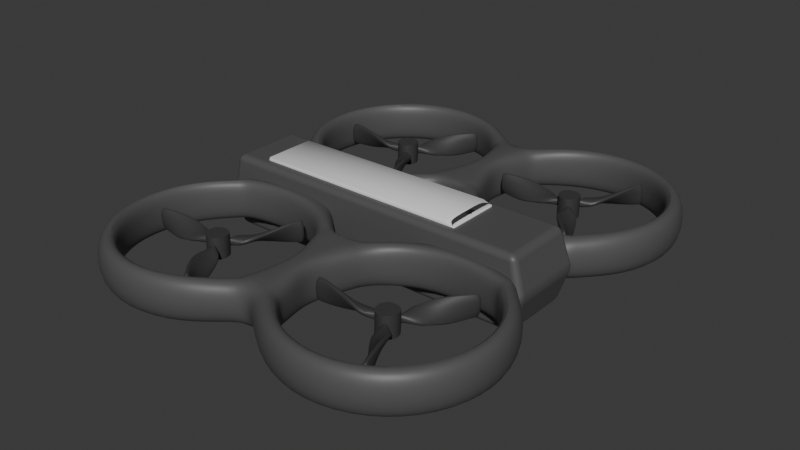 # Source: drone_WIP.blend  (saved by Blender 4.5.90; exported with 4.5.12 LTS)
import bpy
from mathutils import Matrix  # noqa: F401  (used for matrix-valued properties, if any)

bpy.ops.wm.read_factory_settings(use_empty=True)
scene = bpy.context.scene
scene.name = 'Scene'

# ---- collections
col_collection = bpy.data.collections.new('Collection'); scene.collection.children.link(col_collection)

# ---- materials (node trees are filled in below, after node groups)
mat_gray = bpy.data.materials.new('gray')
mat_dark = bpy.data.materials.new('dark')
mat_dark.alpha_threshold = 0.0
mat_dark.roughness = 0.5
mat_dark.line_color = (0.0, 0.0, 0.0, 1.0)

# ---- node groups
ng_smooth_by_angle = bpy.data.node_groups.new('Smooth by Angle', 'GeometryNodeTree')
_s = ng_smooth_by_angle.interface.new_socket(name='Mesh', in_out='OUTPUT', socket_type='NodeSocketGeometry')
_s = ng_smooth_by_angle.interface.new_socket(name='Mesh', in_out='INPUT', socket_type='NodeSocketGeometry')
_s = ng_smooth_by_angle.interface.new_socket(name='Angle', in_out='INPUT', socket_type='NodeSocketFloat')
_s.subtype = 'ANGLE'
_s.default_value = 0.5236
_s.min_value = 0.0
_s.max_value = 3.142
_s.description = 'Maximum face angle for smooth edges'
_s = ng_smooth_by_angle.interface.new_socket(name='Ignore Sharpness', in_out='INPUT', socket_type='NodeSocketBool')
_s.force_non_field = True
ng_smooth_by_angle.description = 'Set the sharpness of mesh edges based on the angle between the neighboring faces'
ng_smooth_by_angle.is_modifier = True
_N = ng_smooth_by_angle.nodes; _L = ng_smooth_by_angle.links
n0 = _N.new('GeometryNodeSetShadeSmooth'); n0.name = 'Set Shade Smooth'; n0.location = (120, -80)
n0.domain = 'EDGE'
n1 = _N.new('GeometryNodeSetShadeSmooth'); n1.name = 'Set Shade Smooth.001'; n1.location = (300, -80)
n2 = _N.new('NodeGroupOutput'); n2.name = 'Group Output'; n2.location = (480, -80)
n3 = _N.new('GeometryNodeInputMeshEdgeAngle'); n3.name = 'Edge Angle'; n3.location = (-440, -240)
n4 = _N.new('NodeGroupInput'); n4.name = 'Group Input'; n4.location = (-80, -80)
n5 = _N.new('GeometryNodeInputEdgeSmooth'); n5.name = 'Is Edge Smooth'; n5.location = (-260, -120)
n6 = _N.new('GeometryNodeInputShadeSmooth'); n6.name = 'Is Shade Smooth'; n6.location = (-440, -397)
n7 = _N.new('FunctionNodeCompare'); n7.name = 'Compare'; n7.location = (-260, -260)
n7.operation = 'LESS_EQUAL'
n7.inputs[6].default_value = (0.0, 0.0, 0.0, 0.0)
n7.inputs[7].default_value = (0.0, 0.0, 0.0, 0.0)
n8 = _N.new('FunctionNodeBooleanMath'); n8.name = 'Boolean Math.001'; n8.location = (-80, -260)
n9 = _N.new('NodeGroupInput'); n9.name = 'Group Input.001'; n9.location = (-440, -329)
n10 = _N.new('NodeGroupInput'); n10.name = 'Group Input.002'; n10.location = (-259, -189)
n11 = _N.new('FunctionNodeBooleanMath'); n11.name = 'Boolean Math'; n11.location = (-80, -149)
n11.operation = 'OR'
n12 = _N.new('FunctionNodeBooleanMath'); n12.name = 'Boolean Math.002'; n12.location = (-260, -380)
n12.operation = 'OR'
n13 = _N.new('NodeGroupInput'); n13.name = 'Group Input.003'; n13.location = (-440, -460)
_L.new(n3.outputs[0], n7.inputs[0])
_L.new(n1.outputs[0], n2.inputs[0])
_L.new(n9.outputs[1], n7.inputs[1])
_L.new(n7.outputs[0], n8.inputs[0])
_L.new(n4.outputs[0], n0.inputs[0])
_L.new(n0.outputs[0], n1.inputs[0])
_L.new(n8.outputs[0], n0.inputs[2])
_L.new(n10.outputs[2], n11.inputs[1])
_L.new(n5.outputs[0], n11.inputs[0])
_L.new(n11.outputs[0], n0.inputs[1])
_L.new(n13.outputs[2], n12.inputs[1])
_L.new(n6.outputs[0], n12.inputs[0])
_L.new(n12.outputs[0], n8.inputs[1])
n2.is_active_output = True

# ---- material node trees
mat_gray.use_nodes = True; mat_gray.node_tree.nodes.clear()
_N = mat_gray.node_tree.nodes; _L = mat_gray.node_tree.links
n0 = _N.new('ShaderNodeBsdfPrincipled'); n0.name = 'Principled BSDF'; n0.location = (-200, 100)
n0.inputs[0].default_value = (0.08848, 0.08848, 0.08848, 1.0)
n1 = _N.new('ShaderNodeOutputMaterial'); n1.name = 'Material Output'; n1.location = (200, 100)
_L.new(n0.outputs[0], n1.inputs[0])
n1.is_active_output = True
mat_dark.use_nodes = True; mat_dark.node_tree.nodes.clear()
_N = mat_dark.node_tree.nodes; _L = mat_dark.node_tree.links
n0 = _N.new('ShaderNodeOutputMaterial'); n0.name = 'Material Output'; n0.location = (200, 100)
n1 = _N.new('ShaderNodeBsdfPrincipled'); n1.name = 'Principled BSDF'; n1.location = (-200, 100)
n1.inputs[0].default_value = (0.04666, 0.04667, 0.04667, 1.0)
n1.inputs[3].default_value = 1.45
_L.new(n1.outputs[0], n0.inputs[0])
n0.is_active_output = True

# ---- world
world_world = bpy.data.worlds.new('World'); scene.world = world_world
world_world.use_nodes = True; world_world.node_tree.nodes.clear()
_N = world_world.node_tree.nodes; _L = world_world.node_tree.links
n0 = _N.new('ShaderNodeOutputWorld'); n0.name = 'World Output'; n0.location = (200, 100)
n1 = _N.new('ShaderNodeBackground'); n1.name = 'Background'; n1.location = (-200, 100)
n1.inputs[0].default_value = (0.05088, 0.05088, 0.05088, 1.0)
_L.new(n1.outputs[0], n0.inputs[0])
n0.is_active_output = True
world_world.color = (0.05088, 0.05088, 0.05088)
world_world.sun_shadow_jitter_overblur = 0.0

# ---- meshes
me_cube_001 = bpy.data.meshes.new('Cube.001')
me_cube_001.from_pydata([(0.0, -4.717, 0.1197), (0.0, -4.717, 2.12), (0.0, 4.055, 0.1197), (0.0, 4.055, 2.12), (1.0, -4.717, 0.1197), (1.0, -4.717, 2.12), (1.0, 4.055, 0.1197), (1.0, 4.055, 2.12), (0.0, -4.856, 1.12), (0.0, 4.367, 1.12), (1.083, 4.367, 1.12), (1.083, -4.856, 1.12), (-1.0, -4.717, 0.1197), (-1.0, -4.717, 2.12), (-1.0, 4.055, 0.1197), (-1.0, 4.055, 2.12), (-1.083, 4.367, 1.12), (-1.083, -4.856, 1.12)], [], [(9, 3, 7, 10), (4, 11, 8, 0), (8, 9, 2, 0), (10, 7, 5, 11), (11, 4, 6, 10), (1, 3, 9, 8), (11, 5, 1, 8), (2, 9, 10, 6), (6, 4, 0, 2), (1, 5, 7, 3), (9, 16, 15, 3), (12, 0, 8, 17), (16, 17, 13, 15), (17, 16, 14, 12), (17, 8, 1, 13), (2, 14, 16, 9), (14, 2, 0, 12), (1, 3, 15, 13)])
me_cube_001.polygons.foreach_set('use_smooth', [True] * 18)
_uv = me_cube_001.uv_layers.new(name='UVMap')
_uv.uv.foreach_set('vector', [0.5, 0.25, 0.625, 0.25, 0.625, 0.5, 0.5, 0.5, 0.375, 0.75, 0.5, 0.75, 0.5, 1.0, 0.375, 1.0, 0.5, 0.0, 0.5, 0.25, 0.375, 0.25, 0.375, 0.0, 0.5, 0.5, 0.625, 0.5, 0.625, 0.75, 0.5, 0.75, 0.5, 0.75, 0.375, 0.75, 0.375, 0.5, 0.5, 0.5, 0.625, 0.0, 0.625, 0.25, 0.5, 0.25, 0.5, 0.0, 0.5, 0.75, 0.625, 0.75, 0.625, 1.0, 0.5, 1.0, 0.375, 0.25, 0.5, 0.25, 0.5, 0.5, 0.375, 0.5, 0.375, 0.5, 0.375, 0.75, 0.125, 0.75, 0.125, 0.5, 0.875, 0.75, 0.625, 0.75, 0.625, 0.5, 0.875, 0.5, 0.5, 0.25, 0.5, 0.5, 0.625, 0.5, 0.625, 0.25, 0.375, 0.75, 0.375, 1.0, 0.5, 1.0, 0.5, 0.75, 0.5, 0.5, 0.5, 0.75, 0.625, 0.75, 0.625, 0.5, 0.5, 0.75, 0.5, 0.5, 0.375, 0.5, 0.375, 0.75, 0.5, 0.75, 0.5, 1.0, 0.625, 1.0, 0.625, 0.75, 0.375, 0.25, 0.375, 0.5, 0.5, 0.5, 0.5, 0.25, 0.375, 0.5, 0.125, 0.5, 0.125, 0.75, 0.375, 0.75, 0.875, 0.75, 0.875, 0.5, 0.625, 0.5, 0.625, 0.75])
me_cube_001.materials.append(mat_gray)
me_cube_001.update()
me_torus = bpy.data.meshes.new('Torus')
me_torus.from_pydata([(2.995, 0.003144, -0.0002291), (2.859, 0.003144, 0.5454), (2.455, 0.0, 0.6076), (2.391, -4.556e-08, -2.278e-08), (2.455, 0.0, -0.6076), (2.859, 0.003144, -0.5459), (2.598, 1.482, -0.0002291), (2.479, 1.421, 0.5454), (2.126, 1.228, 0.6076), (2.071, 1.196, -2.278e-08), (2.126, 1.228, -0.6076), (2.479, 1.421, -0.5459), (1.516, 2.564, -0.0002291), (1.442, 2.459, 0.5454), (1.228, 2.126, 0.6076), (1.196, 2.071, -2.278e-08), (1.228, 2.126, -0.6076), (1.442, 2.459, -0.5459), (0.03736, 2.96, -0.0002291), (0.02385, 2.839, 0.5454), (1.854e-07, 2.455, 0.6076), (1.35e-07, 2.391, -2.278e-08), (1.854e-07, 2.455, -0.6076), (0.02385, 2.839, -0.5459), (-1.441, 2.564, -0.0002291), (-1.394, 2.459, 0.5454), (-1.228, 2.126, 0.6076), (-1.196, 2.071, -2.278e-08), (-1.228, 2.126, -0.6076), (-1.394, 2.459, -0.5459), (-2.435, 1.607, -0.03858), (-2.394, 1.525, 0.5678), (-2.126, 1.228, 0.6076), (-2.071, 1.196, -2.278e-08), (-2.126, 1.228, -0.6076), (-2.37, 1.554, -0.5893), (-2.61, 0.003145, -0.0002291), (-2.498, -0.002708, 0.5454), (-2.4, 0.01651, 0.5665), (-2.335, 0.01651, -0.04106), (-2.455, 2.147e-07, -0.6076), (-2.498, -0.01246, -0.5505), (-2.599, -1.464, 0.002655), (-2.486, -1.403, 0.5483), (-2.086, -1.227, 0.5801), (-2.03, -1.195, -0.02747), (-2.086, -1.227, -0.635), (-2.48, -1.403, -0.543), (-1.588, -2.708, -0.02895), (-1.592, -2.706, 0.5138), (-1.473, -1.924, 0.5601), (-1.472, -1.924, -0.6076), (-1.566, -2.702, -0.5746), (-0.00659, -2.725, 0.5571), (3.345e-07, -2.455, 0.5601), (1.35e-07, -2.391, -2.278e-08), (1.854e-07, -2.455, -0.6076), (0.02018, -2.716, -0.5576), (1.672, -2.721, -0.005441), (1.598, -2.711, 0.5524), (1.196, -2.071, -2.278e-08), (1.228, -2.126, -0.6076), (1.598, -2.711, -0.5511), (2.598, -1.476, -0.0002291), (2.479, -1.415, 0.5454), (2.126, -1.228, 0.6076), (2.071, -1.196, -2.278e-08), (2.126, -1.228, -0.6076), (2.479, -1.415, -0.5459), (-1.662, -2.311, -0.004504), (-1.629, -2.26, 0.5412), (-1.507, -1.882, 0.5601), (-1.468, -1.833, -2.278e-08), (-1.507, -1.882, -0.6076), (-1.629, -2.26, -0.5502), (1.404, -2.0, -0.5612), (1.355, -1.924, -1.926e-08), (1.404, -2.0, 0.5601), (1.611, -2.409, 0.5025), (1.694, -2.521, -0.008225), (1.611, -2.409, -0.5179), (1.228, -2.126, 0.5601), (0.6139, -2.291, 0.5601), (0.5978, -2.231, -2.278e-08), (0.6139, -2.291, -0.6076), (0.8315, -2.717, -0.5625), (-0.7051, -2.201, 0.5601), (-0.6872, -2.143, -2.278e-08), (-0.7051, -2.201, -0.6076), (-0.6826, -2.712, -0.5599), (-0.8234, -2.72, 0.5531), (0.8182, -2.721, 0.5586), (-2.281, 1.755, -0.03262), (-2.173, 1.687, 0.5131), (-1.987, 1.367, 0.6076), (-1.935, 1.332, -2.278e-08), (-1.987, 1.367, -0.6076), (-2.173, 1.687, -0.5783), (-1.257, -2.002, 0.5601), (-1.41, -2.713, 0.5504)], [], [(0, 6, 7, 1), (1, 7, 8, 2), (2, 8, 9, 3), (3, 9, 10, 4), (4, 10, 11, 5), (5, 11, 6, 0), (6, 12, 13, 7), (7, 13, 14, 8), (8, 14, 15, 9), (9, 15, 16, 10), (10, 16, 17, 11), (11, 17, 12, 6), (12, 18, 19, 13), (13, 19, 20, 14), (14, 20, 21, 15), (15, 21, 22, 16), (16, 22, 23, 17), (17, 23, 18, 12), (18, 24, 25, 19), (19, 25, 26, 20), (20, 26, 27, 21), (21, 27, 28, 22), (22, 28, 29, 23), (23, 29, 24, 18), (42, 69, 70, 43), (92, 30, 31, 93), (93, 31, 32, 94), (94, 32, 33, 95), (95, 33, 34, 96), (96, 34, 35, 97), (30, 36, 37, 31), (31, 37, 38, 32), (32, 38, 39, 33), (33, 39, 40, 34), (34, 40, 41, 35), (35, 41, 36, 30), (36, 42, 43, 37), (37, 43, 44, 38), (38, 44, 45, 39), (39, 45, 46, 40), (40, 46, 47, 41), (41, 47, 42, 36), (69, 48, 49, 70), (70, 49, 50, 71), (72, 87, 88, 51, 73), (73, 51, 52, 74), (74, 52, 48, 69), (62, 80, 79, 58), (86, 54, 55, 87), (82, 81, 60, 83), (83, 60, 61, 84), (84, 61, 62, 85), (79, 63, 64, 78), (78, 64, 65, 77), (77, 65, 66, 76), (76, 66, 67, 75), (75, 67, 68, 80), (80, 68, 63, 79), (63, 0, 1, 64), (64, 1, 2, 65), (65, 2, 3, 66), (66, 3, 4, 67), (67, 4, 5, 68), (68, 5, 0, 63), (47, 74, 69, 42), (46, 73, 74, 47), (45, 72, 73, 46), (44, 71, 72, 45), (43, 70, 71, 44), (59, 78, 77, 81), (81, 77, 76, 60), (60, 76, 75, 61), (61, 75, 80, 62), (87, 55, 56, 88), (58, 79, 78, 59), (99, 90, 86, 98), (88, 56, 57, 89), (53, 91, 82, 54), (56, 84, 85, 57), (55, 83, 84, 56), (54, 82, 83, 55), (53, 54, 86, 90), (59, 81, 82, 91), (51, 88, 89, 52), (50, 98, 86, 87, 72, 71), (97, 35, 30, 92), (29, 97, 92, 24), (28, 96, 97, 29), (27, 95, 96, 28), (26, 94, 95, 27), (25, 93, 94, 26), (24, 92, 93, 25), (49, 99, 98, 50)])
me_torus.polygons.foreach_set('use_smooth', [True] * 93)
_k = {(30, 31): 1.0, (30, 35): 1.0, (30, 36): 1.0, (36, 37): 1.0, (31, 37): 1.0, (35, 41): 1.0, (36, 41): 1.0, (36, 42): 1.0, (42, 43): 1.0, (37, 43): 1.0, (41, 47): 1.0, (42, 47): 1.0}
me_torus.attributes.new('crease_edge', 'FLOAT', 'EDGE').data.foreach_set('value', [_k.get((min(e.vertices), max(e.vertices)), 0.0) for e in me_torus.edges])
_uv = me_torus.uv_layers.new(name='UVMap')
_uv.uv.foreach_set('vector', [0.5, 0.5, 0.5833, 0.5, 0.5833, 0.6667, 0.5, 0.6667, 0.5, 0.6667, 0.5833, 0.6667, 0.5833, 0.8333, 0.5, 0.8333, 0.5, 0.8333, 0.5833, 0.8333, 0.5833, 1.0, 0.5, 1.0, 0.5, -1.11e-16, 0.5833, -1.11e-16, 0.5833, 0.1667, 0.5, 0.1667, 0.5, 0.1667, 0.5833, 0.1667, 0.5833, 0.3333, 0.5, 0.3333, 0.5, 0.3333, 0.5833, 0.3333, 0.5833, 0.5, 0.5, 0.5, 0.5833, 0.5, 0.6667, 0.5, 0.6667, 0.6667, 0.5833, 0.6667, 0.5833, 0.6667, 0.6667, 0.6667, 0.6667, 0.8333, 0.5833, 0.8333, 0.5833, 0.8333, 0.6667, 0.8333, 0.6667, 1.0, 0.5833, 1.0, 0.5833, -1.11e-16, 0.6667, -1.11e-16, 0.6667, 0.1667, 0.5833, 0.1667, 0.5833, 0.1667, 0.6667, 0.1667, 0.6667, 0.3333, 0.5833, 0.3333, 0.5833, 0.3333, 0.6667, 0.3333, 0.6667, 0.5, 0.5833, 0.5, 0.6667, 0.5, 0.75, 0.5, 0.75, 0.6667, 0.6667, 0.6667, 0.6667, 0.6667, 0.75, 0.6667, 0.75, 0.8333, 0.6667, 0.8333, 0.6667, 0.8333, 0.75, 0.8333, 0.75, 1.0, 0.6667, 1.0, 0.6667, -1.11e-16, 0.75, -1.11e-16, 0.75, 0.1667, 0.6667, 0.1667, 0.6667, 0.1667, 0.75, 0.1667, 0.75, 0.3333, 0.6667, 0.3333, 0.6667, 0.3333, 0.75, 0.3333, 0.75, 0.5, 0.6667, 0.5, 0.75, 0.5, 0.8333, 0.5, 0.8333, 0.6667, 0.75, 0.6667, 0.75, 0.6667, 0.8333, 0.6667, 0.8333, 0.8333, 0.75, 0.8333, 0.75, 0.8333, 0.8333, 0.8333, 0.8333, 1.0, 0.75, 1.0, 0.75, -1.11e-16, 0.8333, -1.11e-16, 0.8333, 0.1667, 0.75, 0.1667, 0.75, 0.1667, 0.8333, 0.1667, 0.8333, 0.3333, 0.75, 0.3333, 0.75, 0.3333, 0.8333, 0.3333, 0.8333, 0.5, 0.75, 0.5, 0.08333, 0.5, 0.144, 0.5, 0.144, 0.6667, 0.08333, 0.6667, 0.9037, 0.5, 0.9167, 0.5, 0.9167, 0.6667, 0.9037, 0.6667, 0.9037, 0.6667, 0.9167, 0.6667, 0.9167, 0.8333, 0.9037, 0.8333, 0.9037, 0.8333, 0.9167, 0.8333, 0.9167, 1.0, 0.9037, 1.0, 0.9037, -1.11e-16, 0.9167, -1.11e-16, 0.9167, 0.1667, 0.9037, 0.1667, 0.9037, 0.1667, 0.9167, 0.1667, 0.9167, 0.3333, 0.9037, 0.3333, 0.9167, 0.5, 1.0, 0.5, 1.0, 0.6667, 0.9167, 0.6667, 0.9167, 0.6667, 1.0, 0.6667, 1.0, 0.8333, 0.9167, 0.8333, 0.9167, 0.8333, 1.0, 0.8333, 1.0, 1.0, 0.9167, 1.0, 0.9167, -1.11e-16, 1.0, -1.11e-16, 1.0, 0.1667, 0.9167, 0.1667, 0.9167, 0.1667, 1.0, 0.1667, 1.0, 0.3333, 0.9167, 0.3333, 0.9167, 0.3333, 1.0, 0.3333, 1.0, 0.5, 0.9167, 0.5, 2.22e-16, 0.5, 0.08333, 0.5, 0.08333, 0.6667, 2.22e-16, 0.6667, 2.22e-16, 0.6667, 0.08333, 0.6667, 0.08333, 0.8333, 2.22e-16, 0.8333, 2.22e-16, 0.8333, 0.08333, 0.8333, 0.08333, 1.0, 2.22e-16, 1.0, 2.22e-16, -1.11e-16, 0.08333, -1.11e-16, 0.08333, 0.1667, 2.22e-16, 0.1667, 2.22e-16, 0.1667, 0.08333, 0.1667, 0.08333, 0.3333, 2.22e-16, 0.3333, 2.22e-16, 0.3333, 0.08333, 0.3333, 0.08333, 0.5, 2.22e-16, 0.5, 0.144, 0.5, 0.1479, 0.5, 0.1479, 0.6667, 0.144, 0.6667, 0.144, 0.6667, 0.1479, 0.6667, 0.1479, 0.8334, 0.144, 0.8333, 0.144, -1.11e-16, 0.2011, -1.11e-16, 0.2011, 0.1667, 0.1479, 0.1667, 0.144, 0.1667, 0.144, 0.1667, 0.1479, 0.1667, 0.1479, 0.3333, 0.144, 0.3333, 0.144, 0.3333, 0.1479, 0.3333, 0.1479, 0.5, 0.144, 0.5, 0.3333, 0.3333, 0.345, 0.3333, 0.345, 0.5, 0.3333, 0.5, 0.2011, 0.8333, 0.25, 0.8333, 0.25, 1.0, 0.2011, 1.0, 0.2917, 0.8333, 0.3333, 0.8333, 0.3333, 1.0, 0.2917, 1.0, 0.2917, -1.11e-16, 0.3333, -1.11e-16, 0.3333, 0.1667, 0.2917, 0.1667, 0.2917, 0.1667, 0.3333, 0.1667, 0.3333, 0.3333, 0.2917, 0.3333, 0.345, 0.5, 0.4167, 0.5, 0.4167, 0.6667, 0.345, 0.6667, 0.345, 0.6667, 0.4167, 0.6667, 0.4167, 0.8333, 0.345, 0.8333, 0.345, 0.8333, 0.4167, 0.8333, 0.4167, 1.0, 0.345, 1.0, 0.345, -1.11e-16, 0.4167, -1.11e-16, 0.4167, 0.1667, 0.345, 0.1667, 0.345, 0.1667, 0.4167, 0.1667, 0.4167, 0.3333, 0.345, 0.3333, 0.345, 0.3333, 0.4167, 0.3333, 0.4167, 0.5, 0.345, 0.5, 0.4167, 0.5, 0.5, 0.5, 0.5, 0.6667, 0.4167, 0.6667, 0.4167, 0.6667, 0.5, 0.6667, 0.5, 0.8333, 0.4167, 0.8333, 0.4167, 0.8333, 0.5, 0.8333, 0.5, 1.0, 0.4167, 1.0, 0.4167, -1.11e-16, 0.5, -1.11e-16, 0.5, 0.1667, 0.4167, 0.1667, 0.4167, 0.1667, 0.5, 0.1667, 0.5, 0.3333, 0.4167, 0.3333, 0.4167, 0.3333, 0.5, 0.3333, 0.5, 0.5, 0.4167, 0.5, 0.08333, 0.3333, 0.144, 0.3333, 0.144, 0.5, 0.08333, 0.5, 0.08333, 0.1667, 0.144, 0.1667, 0.144, 0.3333, 0.08333, 0.3333, 0.08333, -1.11e-16, 0.144, -1.11e-16, 0.144, 0.1667, 0.08333, 0.1667, 0.08333, 0.8333, 0.144, 0.8333, 0.144, 1.0, 0.08333, 1.0, 0.08333, 0.6667, 0.144, 0.6667, 0.144, 0.8333, 0.08333, 0.8333, 0.3333, 0.6667, 0.345, 0.6667, 0.345, 0.8333, 0.3333, 0.8333, 0.3333, 0.8333, 0.345, 0.8333, 0.345, 1.0, 0.3333, 1.0, 0.3333, -1.11e-16, 0.345, -1.11e-16, 0.345, 0.1667, 0.3333, 0.1667, 0.3333, 0.1667, 0.345, 0.1667, 0.345, 0.3333, 0.3333, 0.3333, 0.2011, -1.11e-16, 0.25, -1.11e-16, 0.25, 0.1667, 0.2011, 0.1667, 0.3333, 0.5, 0.345, 0.5, 0.345, 0.6667, 0.3333, 0.6667, 0.1062, 0.479, 0.0, 0.0, 0.2011, 0.8333, 0.1629, 0.8334, 0.2011, 0.1667, 0.25, 0.1667, 0.25, 0.3333, 0.2061, 0.3333, 0.25, 0.6667, 0.0, 0.0, 0.2917, 0.8333, 0.25, 0.8333, 0.25, 0.1667, 0.2917, 0.1667, 0.2917, 0.3333, 0.25, 0.3333, 0.25, -1.11e-16, 0.2917, -1.11e-16, 0.2917, 0.1667, 0.25, 0.1667, 0.25, 0.8333, 0.2917, 0.8333, 0.2917, 1.0, 0.25, 1.0, 0.25, 0.6667, 0.25, 0.8333, 0.2011, 0.8333, 0.0, 0.0, 0.3333, 0.6667, 0.3333, 0.8333, 0.2917, 0.8333, 0.0, 0.0, 0.1479, 0.1667, 0.2011, 0.1667, 0.2061, 0.3333, 0.1479, 0.3333, 0.1479, 0.8334, 0.1629, 0.8334, 0.2011, 0.8333, 0.2011, 1.0, 0.144, 1.0, 0.144, 0.8333, 0.9037, 0.3333, 0.9167, 0.3333, 0.9167, 0.5, 0.9037, 0.5, 0.8333, 0.3333, 0.9037, 0.3333, 0.9037, 0.5, 0.8333, 0.5, 0.8333, 0.1667, 0.9037, 0.1667, 0.9037, 0.3333, 0.8333, 0.3333, 0.8333, -1.11e-16, 0.9037, -1.11e-16, 0.9037, 0.1667, 0.8333, 0.1667, 0.8333, 0.8333, 0.9037, 0.8333, 0.9037, 1.0, 0.8333, 1.0, 0.8333, 0.6667, 0.9037, 0.6667, 0.9037, 0.8333, 0.8333, 0.8333, 0.8333, 0.5, 0.9037, 0.5, 0.9037, 0.6667, 0.8333, 0.6667, 0.1479, 0.6667, 0.1062, 0.479, 0.1629, 0.8334, 0.1479, 0.8334])
me_torus.materials.append(mat_gray)
me_torus.update()
me_cube_005 = bpy.data.meshes.new('Cube.005')
me_cube_005.from_pydata([(-0.003934, -2.409, -0.05975), (-0.003934, -2.409, 0.05975), (-0.003934, 2.999, -0.05975), (-0.003934, 2.999, 0.05975), (-0.003934, 2.974, -0.05975), (-0.003934, -2.385, -0.05975), (-0.003934, -2.397, 0.09985), (-0.003934, 2.974, 0.05975), (0.7339, -2.385, -0.05975), (0.7339, 2.974, -0.05975), (0.7339, 2.974, 0.05975), (0.7339, -2.385, 0.05975), (0.7128, 2.999, -0.05975), (0.7128, 2.999, 0.05975), (0.7128, -2.409, -0.05975), (0.7128, -2.409, 0.05975), (0.7128, 2.974, 0.05975), (0.7128, -2.397, 0.09985), (0.7128, 2.974, -0.05975), (0.7128, -2.385, -0.05975), (-0.003934, 3.35, -0.05975), (-0.003934, 3.35, 0.1389), (0.7339, 3.35, -0.05975), (0.7339, 3.35, 0.05975), (0.7128, 3.35, -0.05975), (0.7128, 3.35, 0.1389), (-0.003934, 2.774, 0.1337), (0.7339, 2.774, -0.05975), (0.7128, 2.774, -0.05975), (0.7128, 2.774, 0.1337), (-0.003934, 2.774, -0.05975), (0.7339, 2.774, 0.05975), (0.7339, -2.393, -0.05975), (0.7172, -2.409, -0.05975), (0.729, -2.404, -0.05975), (0.7172, -2.409, 0.05975), (0.7339, -2.393, 0.05975), (0.729, -2.404, 0.05975), (0.7146, 2.999, -0.05975), (0.7339, 2.98, -0.05975), (0.7283, 2.993, -0.05975), (0.7339, 2.98, 0.05975), (0.7146, 2.999, 0.05975), (0.7283, 2.993, 0.05975), (-0.003934, -2.409, -0.05975), (0.7128, -2.409, -0.05975), (-0.003934, -2.409, -0.05975), (0.7128, -2.409, -0.05975)], [], [(15, 1, 44, 45), (19, 47, 46, 5), (7, 3, 2, 4), (1, 6, 5, 0), (26, 7, 4, 30), (23, 11, 8, 22), (25, 17, 11, 23), (12, 18, 4, 2), (24, 19, 5, 20), (22, 8, 19, 24), (21, 6, 17, 25), (3, 7, 16, 13), (6, 1, 15, 17), (3, 13, 12, 2), (26, 21, 25, 29), (27, 22, 24, 28), (28, 24, 20, 30), (29, 25, 23, 31), (31, 23, 22, 27), (6, 21, 20, 5), (10, 31, 27, 9), (16, 29, 31, 10), (18, 28, 30, 4), (9, 27, 28, 18), (7, 26, 29, 16), (21, 26, 30, 20), (35, 33, 34, 37), (37, 34, 32, 36), (35, 15, 45, 33), (8, 32, 34, 33, 14, 19), (11, 36, 32, 8), (17, 15, 35, 37, 36, 11), (41, 39, 40, 43), (43, 40, 38, 42), (41, 10, 9, 39), (38, 40, 39, 9, 18, 12), (13, 42, 38, 12), (13, 16, 10, 41, 43, 42)])
me_cube_005.polygons.foreach_set('use_smooth', [True] * 38)
_uv = me_cube_005.uv_layers.new(name='UVMap')
_uv.uv.foreach_set('vector', [0.625, 0.7571, 0.625, 1.0, 0.375, 1.0, 0.375, 0.7571, 0.3679, 0.6667, 0.3679, 0.75, 0.125, 0.75, 0.125, 0.6667, 0.625, 0.1667, 0.625, 0.25, 0.375, 0.25, 0.375, 0.1667, 0.625, 0.0, 0.625, 0.0422, 0.375, 0.08333, 0.375, 0.0, 0.625, 0.1639, 0.625, 0.1667, 0.375, 0.1667, 0.375, 0.1639, 0.625, 0.5863, 0.625, 0.6667, 0.375, 0.6667, 0.375, 0.5863, 0.6321, 0.5863, 0.6321, 0.7078, 0.625, 0.6667, 0.625, 0.5863, 0.3679, 0.5, 0.3679, 0.5833, 0.125, 0.5833, 0.125, 0.5, 0.3679, 0.5863, 0.3679, 0.6667, 0.125, 0.6667, 0.125, 0.5863, 0.375, 0.5863, 0.375, 0.6667, 0.3679, 0.6667, 0.3679, 0.5863, 0.875, 0.5863, 0.875, 0.7078, 0.6321, 0.7078, 0.6321, 0.5863, 0.875, 0.5, 0.875, 0.5833, 0.6321, 0.5833, 0.6321, 0.5, 0.875, 0.7078, 0.875, 0.75, 0.6321, 0.75, 0.6321, 0.7078, 0.625, 0.25, 0.625, 0.4929, 0.375, 0.4929, 0.375, 0.25, 0.875, 0.5861, 0.875, 0.5863, 0.6321, 0.5863, 0.6321, 0.5861, 0.375, 0.5861, 0.375, 0.5863, 0.3679, 0.5863, 0.3679, 0.5861, 0.3679, 0.5861, 0.3679, 0.5863, 0.125, 0.5863, 0.125, 0.5861, 0.6321, 0.5861, 0.6321, 0.5863, 0.625, 0.5863, 0.625, 0.5861, 0.625, 0.5861, 0.625, 0.5863, 0.375, 0.5863, 0.375, 0.5861, 0.625, 0.0422, 0.625, 0.1637, 0.375, 0.1637, 0.375, 0.08333, 0.625, 0.5833, 0.625, 0.5861, 0.375, 0.5861, 0.375, 0.5833, 0.6321, 0.5833, 0.6321, 0.5861, 0.625, 0.5861, 0.625, 0.5833, 0.3679, 0.5833, 0.3679, 0.5861, 0.125, 0.5861, 0.125, 0.5833, 0.375, 0.5833, 0.375, 0.5861, 0.3679, 0.5861, 0.3679, 0.5833, 0.875, 0.5833, 0.875, 0.5861, 0.6321, 0.5861, 0.6321, 0.5833, 0.625, 0.1637, 0.625, 0.1639, 0.375, 0.1639, 0.375, 0.1637, 0.6264, 0.7542, 0.3743, 0.7549, 0.3749, 0.7485, 0.6252, 0.7482, 0.6252, 0.7482, 0.3749, 0.7485, 0.375, 0.6938, 0.625, 0.6938, 0.6264, 0.7542, 0.625, 0.7571, 0.375, 0.7571, 0.3743, 0.7549, 0.375, 0.6667, 0.375, 0.6938, 0.3749, 0.7485, 0.3743, 0.7549, 0.3679, 0.75, 0.3679, 0.6667, 0.625, 0.6667, 0.625, 0.6938, 0.375, 0.6938, 0.375, 0.6667, 0.6321, 0.7078, 0.6321, 0.75, 0.6264, 0.7542, 0.6252, 0.7482, 0.625, 0.6938, 0.625, 0.6667, 0.625, 0.565, 0.375, 0.565, 0.3749, 0.5014, 0.6251, 0.5014, 0.6251, 0.5014, 0.3749, 0.5014, 0.3742, 0.4943, 0.6258, 0.4943, 0.625, 0.565, 0.625, 0.5833, 0.375, 0.5833, 0.375, 0.565, 0.3742, 0.4943, 0.3749, 0.5014, 0.375, 0.565, 0.375, 0.5833, 0.3679, 0.5833, 0.3679, 0.5, 0.625, 0.4929, 0.6258, 0.4943, 0.3742, 0.4943, 0.375, 0.4929, 0.6321, 0.5, 0.6321, 0.5833, 0.625, 0.5833, 0.625, 0.565, 0.6251, 0.5014, 0.6258, 0.4943])
me_cube_005.materials.append(mat_dark)
me_cube_005.update()
me_cube_002 = bpy.data.meshes.new('Cube.002')
me_cube_002.from_pydata([(-0.003108, -2.37, -0.0692), (-0.003108, -2.37, 0.0692), (-0.003108, 2.37, -0.0692), (-0.003108, 2.37, 0.0692), (-0.003108, 2.35, -0.0692), (-0.003108, -2.35, -0.0692), (-0.003108, -2.36, 0.1156), (-0.003108, 2.35, 0.0692), (0.5799, -2.35, -0.0692), (0.5799, 2.35, -0.0692), (0.5799, 2.35, 0.0692), (0.5799, -2.35, 0.0692), (0.5632, 2.37, -0.0692), (0.5632, 2.37, 0.0692), (0.5632, -2.37, -0.0692), (0.5632, -2.37, 0.0692), (0.5632, 2.35, 0.0692), (0.5632, -2.36, 0.1156), (0.5632, 2.35, -0.0692), (0.5632, -2.35, -0.0692), (-0.003108, 2.181, -0.0692), (-0.003108, 2.181, 0.1609), (0.5799, 2.181, -0.0692), (0.5799, 2.181, 0.0692), (0.5632, 2.181, -0.0692), (0.5632, 2.181, 0.1609), (-0.003108, 2.192, 0.1549), (0.5799, 2.192, -0.0692), (0.5632, 2.192, -0.0692), (0.5632, 2.192, 0.1549), (-0.003108, 2.192, -0.0692), (0.5799, 2.192, 0.0692), (0.5799, -2.356, -0.0692), (0.5667, -2.37, -0.0692), (0.576, -2.366, -0.0692), (0.5667, -2.37, 0.0692), (0.5799, -2.356, 0.0692), (0.576, -2.366, 0.0692), (0.5646, 2.37, -0.0692), (0.5799, 2.354, -0.0692), (0.5754, 2.365, -0.0692), (0.5799, 2.354, 0.0692), (0.5646, 2.37, 0.0692), (0.5754, 2.365, 0.0692)], [], [(15, 1, 0, 14), (19, 14, 0, 5), (7, 3, 2, 4), (1, 6, 5, 0), (26, 7, 4, 30), (23, 11, 8, 22), (25, 17, 11, 23), (12, 18, 4, 2), (24, 19, 5, 20), (22, 8, 19, 24), (21, 6, 17, 25), (3, 7, 16, 13), (6, 1, 15, 17), (3, 13, 12, 2), (26, 21, 25, 29), (27, 22, 24, 28), (28, 24, 20, 30), (29, 25, 23, 31), (31, 23, 22, 27), (6, 21, 20, 5), (10, 31, 27, 9), (16, 29, 31, 10), (18, 28, 30, 4), (9, 27, 28, 18), (7, 26, 29, 16), (21, 26, 30, 20), (35, 33, 34, 37), (37, 34, 32, 36), (35, 15, 14, 33), (8, 32, 34, 33, 14, 19), (11, 36, 32, 8), (17, 15, 35, 37, 36, 11), (41, 39, 40, 43), (43, 40, 38, 42), (41, 10, 9, 39), (38, 40, 39, 9, 18, 12), (13, 42, 38, 12), (13, 16, 10, 41, 43, 42)])
me_cube_002.polygons.foreach_set('use_smooth', [True] * 38)
_uv = me_cube_002.uv_layers.new(name='UVMap')
_uv.uv.foreach_set('vector', [0.625, 0.7571, 0.625, 1.0, 0.375, 1.0, 0.375, 0.7571, 0.3679, 0.6667, 0.3679, 0.75, 0.125, 0.75, 0.125, 0.6667, 0.625, 0.1667, 0.625, 0.25, 0.375, 0.25, 0.375, 0.1667, 0.625, 0.0, 0.625, 0.0422, 0.375, 0.08333, 0.375, 0.0, 0.625, 0.1639, 0.625, 0.1667, 0.375, 0.1667, 0.375, 0.1639, 0.625, 0.5863, 0.625, 0.6667, 0.375, 0.6667, 0.375, 0.5863, 0.6321, 0.5863, 0.6321, 0.7078, 0.625, 0.6667, 0.625, 0.5863, 0.3679, 0.5, 0.3679, 0.5833, 0.125, 0.5833, 0.125, 0.5, 0.3679, 0.5863, 0.3679, 0.6667, 0.125, 0.6667, 0.125, 0.5863, 0.375, 0.5863, 0.375, 0.6667, 0.3679, 0.6667, 0.3679, 0.5863, 0.875, 0.5863, 0.875, 0.7078, 0.6321, 0.7078, 0.6321, 0.5863, 0.875, 0.5, 0.875, 0.5833, 0.6321, 0.5833, 0.6321, 0.5, 0.875, 0.7078, 0.875, 0.75, 0.6321, 0.75, 0.6321, 0.7078, 0.625, 0.25, 0.625, 0.4929, 0.375, 0.4929, 0.375, 0.25, 0.875, 0.5861, 0.875, 0.5863, 0.6321, 0.5863, 0.6321, 0.5861, 0.375, 0.5861, 0.375, 0.5863, 0.3679, 0.5863, 0.3679, 0.5861, 0.3679, 0.5861, 0.3679, 0.5863, 0.125, 0.5863, 0.125, 0.5861, 0.6321, 0.5861, 0.6321, 0.5863, 0.625, 0.5863, 0.625, 0.5861, 0.625, 0.5861, 0.625, 0.5863, 0.375, 0.5863, 0.375, 0.5861, 0.625, 0.0422, 0.625, 0.1637, 0.375, 0.1637, 0.375, 0.08333, 0.625, 0.5833, 0.625, 0.5861, 0.375, 0.5861, 0.375, 0.5833, 0.6321, 0.5833, 0.6321, 0.5861, 0.625, 0.5861, 0.625, 0.5833, 0.3679, 0.5833, 0.3679, 0.5861, 0.125, 0.5861, 0.125, 0.5833, 0.375, 0.5833, 0.375, 0.5861, 0.3679, 0.5861, 0.3679, 0.5833, 0.875, 0.5833, 0.875, 0.5861, 0.6321, 0.5861, 0.6321, 0.5833, 0.625, 0.1637, 0.625, 0.1639, 0.375, 0.1639, 0.375, 0.1637, 0.6264, 0.7542, 0.3743, 0.7549, 0.3749, 0.7485, 0.6252, 0.7482, 0.6252, 0.7482, 0.3749, 0.7485, 0.375, 0.6938, 0.625, 0.6938, 0.6264, 0.7542, 0.625, 0.7571, 0.375, 0.7571, 0.3743, 0.7549, 0.375, 0.6667, 0.375, 0.6938, 0.3749, 0.7485, 0.3743, 0.7549, 0.3679, 0.75, 0.3679, 0.6667, 0.625, 0.6667, 0.625, 0.6938, 0.375, 0.6938, 0.375, 0.6667, 0.6321, 0.7078, 0.6321, 0.75, 0.6264, 0.7542, 0.6252, 0.7482, 0.625, 0.6938, 0.625, 0.6667, 0.625, 0.565, 0.375, 0.565, 0.3749, 0.5014, 0.6251, 0.5014, 0.6251, 0.5014, 0.3749, 0.5014, 0.3742, 0.4943, 0.6258, 0.4943, 0.625, 0.565, 0.625, 0.5833, 0.375, 0.5833, 0.375, 0.565, 0.3742, 0.4943, 0.3749, 0.5014, 0.375, 0.565, 0.375, 0.5833, 0.3679, 0.5833, 0.3679, 0.5, 0.625, 0.4929, 0.6258, 0.4943, 0.3742, 0.4943, 0.375, 0.4929, 0.6321, 0.5, 0.6321, 0.5833, 0.625, 0.5833, 0.625, 0.565, 0.6251, 0.5014, 0.6258, 0.4943])
me_cube_002.update()
me_proplf = bpy.data.meshes.new('propLF')
me_proplf.from_pydata([(0.01457, 0.2916, 0.1174), (0.004149, 0.2944, -0.1076), (0.1436, 0.2571, 0.1076), (0.1332, 0.2598, -0.1174), (0.2668, 0.1449, 0.2912), (0.2517, 0.1381, -0.2905), (0.2872, -0.008325, 0.2902), (0.3031, -0.008211, -0.2916), (0.2453, -0.1584, 0.1174), (0.2529, -0.1508, -0.1076), (0.1508, -0.2529, 0.1076), (0.1584, -0.2453, -0.1174), (-0.007942, -0.3035, 0.2912), (-0.006218, -0.287, -0.2905), (-0.1508, -0.2446, 0.2902), (-0.1586, -0.2584, -0.2916), (-0.2599, -0.1332, 0.1174), (-0.2571, -0.1436, -0.1076), (-0.2944, -0.00415, 0.1076), (-0.2916, -0.01457, -0.1174), (-0.2589, 0.1586, 0.2912), (-0.2454, 0.1489, -0.2905), (-0.1364, 0.2529, 0.2902), (-0.1444, 0.2666, -0.2916), (0.01139, 0.2925, 0.2889), (0.1586, 0.2531, 0.2934), (0.1493, 0.2521, -0.2886), (0.00542, 0.2988, -0.2931), (0.2561, -0.1541, -0.2931), (0.2476, -0.1561, 0.2889), (0.1399, -0.2638, 0.2934), (0.1437, -0.2553, -0.2886), (-0.2615, -0.1447, -0.2931), (-0.259, -0.1364, 0.2889), (-0.2984, 0.01078, 0.2934), (-0.293, 0.00318, -0.2886), (-0.07207, 0.5045, 0.1155), (0.3048, 0.4035, 0.1085), (0.3147, 0.4009, -0.1155), (-0.06224, 0.5019, -0.1085), (0.4657, -0.197, -0.1085), (0.4729, -0.1898, 0.1155), (0.197, -0.4657, 0.1085), (0.1898, -0.4729, -0.1155), (-0.4035, -0.3048, -0.1085), (-0.4009, -0.3147, 0.1155), (-0.5019, 0.06224, 0.1085), (-0.5045, 0.07207, -0.1155), (-0.1243, 0.688, 0.04926), (0.3939, 0.5492, 0.1497), (0.4517, 0.5337, -0.04926), (-0.06658, 0.6726, -0.1497), (0.6157, -0.2786, -0.1497), (0.658, -0.2363, 0.04926), (0.2786, -0.6157, 0.1497), (0.2363, -0.658, -0.04926), (-0.5492, -0.3939, -0.1497), (-0.5337, -0.4517, 0.04926), (-0.6726, 0.06658, 0.1497), (-0.688, 0.1243, -0.04926), (-0.1082, 0.8387, -0.02306), (0.4189, 0.6975, 0.1931), (0.513, 0.6722, 0.02306), (-0.01399, 0.8135, -0.1931), (0.7115, -0.3946, -0.1931), (0.7804, -0.3257, -0.02306), (0.3946, -0.7115, 0.1931), (0.3257, -0.7804, 0.02306), (-0.6975, -0.4189, -0.1931), (-0.6722, -0.513, -0.02306), (-0.8135, 0.01399, 0.1931), (-0.8387, 0.1082, 0.02306), (0.04331, 1.381, -0.2181), (0.4786, 1.265, 0.3328), (0.6532, 1.218, 0.2181), (0.2178, 1.335, -0.3328), (1.047, -0.8559, -0.3328), (1.175, -0.7282, -0.2181), (0.8559, -1.047, 0.3328), (0.7282, -1.175, 0.2181), (-1.265, -0.4786, -0.3328), (-1.218, -0.6532, -0.2181), (-1.335, -0.2178, 0.3328), (-1.381, -0.04332, 0.2181), (0.4111, 1.935, -0.3347), (0.4019, 1.938, 0.3343), (0.6116, 1.882, 0.3347), (0.6208, 1.879, -0.3343), (1.317, -1.477, -0.3343), (1.47, -1.324, -0.3347), (1.477, -1.317, 0.3343), (1.324, -1.47, 0.3347), (-1.938, -0.4019, -0.3343), (-1.882, -0.6116, -0.3347), (-1.879, -0.6208, 0.3343), (-1.935, -0.4111, 0.3347), (0.4606, 2.076, -0.3373), (0.4292, 2.084, 0.3309), (0.6389, 2.028, 0.3373), (0.6703, 2.019, -0.3308), (1.414, -1.59, -0.3309), (1.567, -1.437, -0.3373), (1.59, -1.414, 0.3308), (1.437, -1.567, 0.3373), (-2.084, -0.4292, -0.3309), (-2.028, -0.6389, -0.3373), (-2.019, -0.6703, 0.3308), (-2.076, -0.4606, 0.3373)], [], [(0, 36, 39, 1), (25, 4, 5, 26), (4, 6, 7, 5), (6, 29, 28, 7), (10, 42, 41, 8), (30, 12, 13, 31), (12, 14, 15, 13), (14, 33, 32, 15), (16, 45, 44, 17), (34, 20, 21, 35), (26, 5, 7, 28, 31, 13, 15, 32, 35, 21, 23, 27), (20, 22, 23, 21), (22, 24, 27, 23), (24, 22, 20, 34, 33, 14, 12, 30, 29, 6, 4, 25), (0, 24, 25, 2), (3, 26, 27, 1), (1, 27, 24, 0), (2, 25, 26, 3), (9, 28, 29, 8), (8, 29, 30, 10), (11, 31, 28, 9), (10, 30, 31, 11), (17, 32, 33, 16), (16, 33, 34, 18), (19, 35, 32, 17), (18, 34, 35, 19), (18, 46, 45, 16), (9, 40, 43, 11), (3, 38, 37, 2), (17, 44, 47, 19), (2, 37, 36, 0), (11, 43, 42, 10), (8, 41, 40, 9), (19, 47, 46, 18), (1, 39, 38, 3), (43, 55, 54, 42), (37, 49, 48, 36), (44, 56, 59, 47), (52, 64, 67, 55), (58, 70, 69, 57), (48, 60, 63, 51), (41, 53, 52, 40), (47, 59, 58, 46), (39, 51, 50, 38), (45, 57, 56, 44), (42, 54, 53, 41), (36, 48, 51, 39), (46, 58, 57, 45), (40, 52, 55, 43), (38, 50, 49, 37), (64, 76, 79, 67), (70, 82, 81, 69), (60, 72, 75, 63), (50, 62, 61, 49), (56, 68, 71, 59), (49, 61, 60, 48), (55, 67, 66, 54), (53, 65, 64, 52), (59, 71, 70, 58), (51, 63, 62, 50), (57, 69, 68, 56), (54, 66, 65, 53), (73, 85, 84, 72), (80, 92, 95, 83), (74, 86, 85, 73), (62, 74, 73, 61), (68, 80, 83, 71), (61, 73, 72, 60), (67, 79, 78, 66), (65, 77, 76, 64), (71, 83, 82, 70), (63, 75, 74, 62), (69, 81, 80, 68), (66, 78, 77, 65), (85, 97, 96, 84), (92, 104, 107, 95), (86, 98, 97, 85), (79, 91, 90, 78), (77, 89, 88, 76), (83, 95, 94, 82), (75, 87, 86, 74), (81, 93, 92, 80), (78, 90, 89, 77), (72, 84, 87, 75), (82, 94, 93, 81), (76, 88, 91, 79), (105, 106, 107, 104), (97, 98, 99, 96), (101, 102, 103, 100), (91, 103, 102, 90), (89, 101, 100, 88), (95, 107, 106, 94), (87, 99, 98, 86), (93, 105, 104, 92), (90, 102, 101, 89), (84, 96, 99, 87), (94, 106, 105, 93), (88, 100, 103, 91)])
me_proplf.polygons.foreach_set('use_smooth', [True] * 98)
_k = {(24, 25): 1.0, (26, 27): 1.0, (4, 25): 1.0, (5, 26): 1.0, (4, 6): 1.0, (5, 7): 1.0, (6, 29): 1.0, (7, 28): 1.0, (29, 30): 1.0, (28, 31): 1.0, (12, 30): 1.0, (13, 31): 1.0, (12, 14): 1.0, (13, 15): 1.0, (14, 33): 1.0, (15, 32): 1.0, (33, 34): 1.0, (32, 35): 1.0, (20, 34): 1.0, (21, 35): 1.0, (20, 22): 1.0, (21, 23): 1.0, (22, 24): 1.0, (23, 27): 1.0, (0, 2): 1.0, (1, 3): 1.0, (0, 1): 1.0, (2, 3): 1.0, (8, 9): 1.0, (8, 10): 1.0, (9, 11): 1.0, (10, 11): 1.0, (16, 17): 1.0, (16, 18): 1.0, (17, 19): 1.0, (18, 19): 1.0}
me_proplf.attributes.new('crease_edge', 'FLOAT', 'EDGE').data.foreach_set('value', [_k.get((min(e.vertices), max(e.vertices)), 0.0) for e in me_proplf.edges])
_uv = me_proplf.uv_layers.new(name='UVMap')
_uv.uv.foreach_set('vector', [0.9756, 0.6532, 0.9756, 0.6532, 0.9756, 0.8468, 0.9756, 0.8468, 0.9167, 0.5, 0.8333, 0.5, 0.8333, 1.0, 0.9167, 1.0, 0.8333, 0.5, 0.75, 0.5, 0.75, 1.0, 0.8333, 1.0, 0.75, 0.5, 0.6667, 0.5, 0.6667, 1.0, 0.75, 1.0, 0.6078, 0.6532, 0.6078, 0.6532, 0.6422, 0.6532, 0.6422, 0.6532, 0.5833, 0.5, 0.5, 0.5, 0.5, 1.0, 0.5833, 1.0, 0.5, 0.5, 0.4167, 0.5, 0.4167, 1.0, 0.5, 1.0, 0.4167, 0.5, 0.3333, 0.5, 0.3333, 1.0, 0.4167, 1.0, 0.3089, 0.6532, 0.3089, 0.6532, 0.3089, 0.8468, 0.3089, 0.8468, 0.25, 0.5, 0.1667, 0.5, 0.1667, 1.0, 0.25, 1.0, 0.37, 0.4578, 0.4578, 0.37, 0.49, 0.25, 0.4578, 0.13, 0.37, 0.04215, 0.25, 0.01, 0.13, 0.04215, 0.04215, 0.13, 0.01, 0.25, 0.04215, 0.37, 0.13, 0.4578, 0.25, 0.49, 0.1667, 0.5, 0.08333, 0.5, 0.08333, 1.0, 0.1667, 1.0, 0.08333, 0.5, 7.451e-08, 0.5, 7.451e-08, 1.0, 0.08333, 1.0, 0.75, 0.49, 0.63, 0.4578, 0.5422, 0.37, 0.51, 0.25, 0.5422, 0.13, 0.63, 0.04215, 0.75, 0.01, 0.87, 0.04215, 0.9578, 0.13, 0.99, 0.25, 0.9578, 0.37, 0.87, 0.4578, 0.9756, 0.6532, 1.0, 0.5, 0.9167, 0.5, 0.9411, 0.6532, 0.9411, 0.8468, 0.9167, 1.0, 1.0, 1.0, 0.9756, 0.8468, 0.9756, 0.8468, 1.0, 1.0, 1.0, 0.5, 0.9756, 0.6532, 0.9411, 0.6532, 0.9167, 0.5, 0.9167, 1.0, 0.9411, 0.8468, 0.6422, 0.8468, 0.6667, 1.0, 0.6667, 0.5, 0.6422, 0.6532, 0.6422, 0.6532, 0.6667, 0.5, 0.5833, 0.5, 0.6078, 0.6532, 0.6078, 0.8468, 0.5833, 1.0, 0.6667, 1.0, 0.6422, 0.8468, 0.6078, 0.6532, 0.5833, 0.5, 0.5833, 1.0, 0.6078, 0.8468, 0.3089, 0.8468, 0.3333, 1.0, 0.3333, 0.5, 0.3089, 0.6532, 0.3089, 0.6532, 0.3333, 0.5, 0.25, 0.5, 0.2744, 0.6532, 0.2744, 0.8468, 0.25, 1.0, 0.3333, 1.0, 0.3089, 0.8468, 0.2744, 0.6532, 0.25, 0.5, 0.25, 1.0, 0.2744, 0.8468, 0.2744, 0.6532, 0.2744, 0.6532, 0.3089, 0.6532, 0.3089, 0.6532, 0.6422, 0.8468, 0.6422, 0.8468, 0.6078, 0.8468, 0.6078, 0.8468, 0.9411, 0.8468, 0.9411, 0.8468, 0.9411, 0.6532, 0.9411, 0.6532, 0.3089, 0.8468, 0.3089, 0.8468, 0.2744, 0.8468, 0.2744, 0.8468, 0.9411, 0.6532, 0.9411, 0.6532, 0.9756, 0.6532, 0.9756, 0.6532, 0.6078, 0.8468, 0.6078, 0.8468, 0.6078, 0.6532, 0.6078, 0.6532, 0.6422, 0.6532, 0.6422, 0.6532, 0.6422, 0.8468, 0.6422, 0.8468, 0.2744, 0.8468, 0.2744, 0.8468, 0.2744, 0.6532, 0.2744, 0.6532, 0.9756, 0.8468, 0.9756, 0.8468, 0.9411, 0.8468, 0.9411, 0.8468, 0.6078, 0.8468, 0.6078, 0.8468, 0.6078, 0.6532, 0.6078, 0.6532, 0.9411, 0.6532, 0.9411, 0.6532, 0.9756, 0.6532, 0.9756, 0.6532, 0.3089, 0.8468, 0.3089, 0.8468, 0.2744, 0.8468, 0.2744, 0.8468, 0.6422, 0.8468, 0.6422, 0.8468, 0.6078, 0.8468, 0.6078, 0.8468, 0.2744, 0.6532, 0.2744, 0.6532, 0.3089, 0.6532, 0.3089, 0.6532, 0.9756, 0.6532, 0.9756, 0.6532, 0.9756, 0.8468, 0.9756, 0.8468, 0.6422, 0.6532, 0.6422, 0.6532, 0.6422, 0.8468, 0.6422, 0.8468, 0.2744, 0.8468, 0.2744, 0.8468, 0.2744, 0.6532, 0.2744, 0.6532, 0.9756, 0.8468, 0.9756, 0.8468, 0.9411, 0.8468, 0.9411, 0.8468, 0.3089, 0.6532, 0.3089, 0.6532, 0.3089, 0.8468, 0.3089, 0.8468, 0.6078, 0.6532, 0.6078, 0.6532, 0.6422, 0.6532, 0.6422, 0.6532, 0.9756, 0.6532, 0.9756, 0.6532, 0.9756, 0.8468, 0.9756, 0.8468, 0.2744, 0.6532, 0.2744, 0.6532, 0.3089, 0.6532, 0.3089, 0.6532, 0.6422, 0.8468, 0.6422, 0.8468, 0.6078, 0.8468, 0.6078, 0.8468, 0.9411, 0.8468, 0.9411, 0.8468, 0.9411, 0.6532, 0.9411, 0.6532, 0.6422, 0.8468, 0.6422, 0.8468, 0.6078, 0.8468, 0.6078, 0.8468, 0.2744, 0.6532, 0.2744, 0.6532, 0.3089, 0.6532, 0.3089, 0.6532, 0.9756, 0.6532, 0.9756, 0.6532, 0.9756, 0.8468, 0.9756, 0.8468, 0.9411, 0.8468, 0.9411, 0.8468, 0.9411, 0.6532, 0.9411, 0.6532, 0.3089, 0.8468, 0.3089, 0.8468, 0.2744, 0.8468, 0.2744, 0.8468, 0.9411, 0.6532, 0.9411, 0.6532, 0.9756, 0.6532, 0.9756, 0.6532, 0.6078, 0.8468, 0.6078, 0.8468, 0.6078, 0.6532, 0.6078, 0.6532, 0.6422, 0.6532, 0.6422, 0.6532, 0.6422, 0.8468, 0.6422, 0.8468, 0.2744, 0.8468, 0.2744, 0.8468, 0.2744, 0.6532, 0.2744, 0.6532, 0.9756, 0.8468, 0.9756, 0.8468, 0.9411, 0.8468, 0.9411, 0.8468, 0.3089, 0.6532, 0.3089, 0.6532, 0.3089, 0.8468, 0.3089, 0.8468, 0.6078, 0.6532, 0.6078, 0.6532, 0.6422, 0.6532, 0.6422, 0.6532, 0.9411, 0.6532, 0.9411, 0.6532, 0.9756, 0.6532, 0.9756, 0.6532, 0.3089, 0.8468, 0.3089, 0.8468, 0.2744, 0.8468, 0.2744, 0.8468, 0.9411, 0.8468, 0.9411, 0.8468, 0.9411, 0.6532, 0.9411, 0.6532, 0.9411, 0.8468, 0.9411, 0.8468, 0.9411, 0.6532, 0.9411, 0.6532, 0.3089, 0.8468, 0.3089, 0.8468, 0.2744, 0.8468, 0.2744, 0.8468, 0.9411, 0.6532, 0.9411, 0.6532, 0.9756, 0.6532, 0.9756, 0.6532, 0.6078, 0.8468, 0.6078, 0.8468, 0.6078, 0.6532, 0.6078, 0.6532, 0.6422, 0.6532, 0.6422, 0.6532, 0.6422, 0.8468, 0.6422, 0.8468, 0.2744, 0.8468, 0.2744, 0.8468, 0.2744, 0.6532, 0.2744, 0.6532, 0.9756, 0.8468, 0.9756, 0.8468, 0.9411, 0.8468, 0.9411, 0.8468, 0.3089, 0.6532, 0.3089, 0.6532, 0.3089, 0.8468, 0.3089, 0.8468, 0.6078, 0.6532, 0.6078, 0.6532, 0.6422, 0.6532, 0.6422, 0.6532, 0.9411, 0.6532, 0.9411, 0.6532, 0.9756, 0.6532, 0.9756, 0.6532, 0.3089, 0.8468, 0.3089, 0.8468, 0.2744, 0.8468, 0.2744, 0.8468, 0.9411, 0.8468, 0.9411, 0.8468, 0.9411, 0.6532, 0.9411, 0.6532, 0.6078, 0.8468, 0.6078, 0.8468, 0.6078, 0.6532, 0.6078, 0.6532, 0.6422, 0.6532, 0.6422, 0.6532, 0.6422, 0.8468, 0.6422, 0.8468, 0.2744, 0.8468, 0.2744, 0.8468, 0.2744, 0.6532, 0.2744, 0.6532, 0.9756, 0.8468, 0.9756, 0.8468, 0.9411, 0.8468, 0.9411, 0.8468, 0.3089, 0.6532, 0.3089, 0.6532, 0.3089, 0.8468, 0.3089, 0.8468, 0.6078, 0.6532, 0.6078, 0.6532, 0.6422, 0.6532, 0.6422, 0.6532, 0.9756, 0.6532, 0.9756, 0.6532, 0.9756, 0.8468, 0.9756, 0.8468, 0.2744, 0.6532, 0.2744, 0.6532, 0.3089, 0.6532, 0.3089, 0.6532, 0.6422, 0.8468, 0.6422, 0.8468, 0.6078, 0.8468, 0.6078, 0.8468, 0.3089, 0.6532, 0.2744, 0.6532, 0.2744, 0.8468, 0.3089, 0.8468, 0.9411, 0.6532, 0.9411, 0.8468, 0.9756, 0.8468, 0.9756, 0.6532, 0.6422, 0.6532, 0.6078, 0.6532, 0.6078, 0.8468, 0.6422, 0.8468, 0.6078, 0.8468, 0.6078, 0.8468, 0.6078, 0.6532, 0.6078, 0.6532, 0.6422, 0.6532, 0.6422, 0.6532, 0.6422, 0.8468, 0.6422, 0.8468, 0.2744, 0.8468, 0.2744, 0.8468, 0.2744, 0.6532, 0.2744, 0.6532, 0.9756, 0.8468, 0.9756, 0.8468, 0.9411, 0.8468, 0.9411, 0.8468, 0.3089, 0.6532, 0.3089, 0.6532, 0.3089, 0.8468, 0.3089, 0.8468, 0.6078, 0.6532, 0.6078, 0.6532, 0.6422, 0.6532, 0.6422, 0.6532, 0.9756, 0.6532, 0.9756, 0.6532, 0.9756, 0.8468, 0.9756, 0.8468, 0.2744, 0.6532, 0.2744, 0.6532, 0.3089, 0.6532, 0.3089, 0.6532, 0.6422, 0.8468, 0.6422, 0.8468, 0.6078, 0.8468, 0.6078, 0.8468])
me_proplf.materials.append(mat_dark)
me_proplf.update()
me_proprf = bpy.data.meshes.new('propRF')
me_proprf.from_pydata([(0.01719, 0.2909, 0.1188), (0.001784, 0.2951, -0.106), (0.146, 0.2564, 0.106), (0.1306, 0.2606, -0.1188), (0.2675, 0.1447, 0.2906), (0.2514, 0.1382, -0.2906), (0.2868, -0.008791, 0.2906), (0.304, -0.007272, -0.2906), (0.2434, -0.1604, 0.1188), (0.2546, -0.1491, -0.106), (0.1491, -0.2546, 0.106), (0.1604, -0.2434, -0.1188), (-0.008439, -0.304, 0.2906), (-0.006031, -0.2868, -0.2906), (-0.151, -0.2439, 0.2906), (-0.1583, -0.2596, -0.2906), (-0.2606, -0.1306, 0.1188), (-0.2564, -0.146, -0.106), (-0.2951, -0.001784, 0.106), (-0.2909, -0.01719, -0.1188), (-0.259, 0.1593, 0.2906), (-0.2454, 0.1486, -0.2906), (-0.1358, 0.2527, 0.2906), (-0.1457, 0.2669, -0.2906), (0.01959, 0.2903, 0.2906), (0.1669, 0.2508, 0.2906), (0.1415, 0.2542, -0.2906), (-0.003563, 0.3012, -0.2906), (0.2627, -0.1475, -0.2906), (0.2416, -0.1621, 0.2906), (0.1338, -0.2699, 0.2906), (0.1494, -0.2497, -0.2906), (-0.2591, -0.1537, -0.2906), (-0.2612, -0.1282, 0.2906), (-0.3007, 0.01912, 0.2906), (-0.2909, -0.004573, -0.2906), (-0.04168, 0.4963, 0.158), (0.3238, 0.3984, 0.06247), (0.2843, 0.409, -0.158), (-0.08126, 0.5069, -0.06247), (0.4797, -0.1831, -0.06247), (0.4507, -0.2121, 0.158), (0.1831, -0.4797, 0.06247), (0.2121, -0.4507, -0.158), (-0.3984, -0.3238, -0.06247), (-0.409, -0.2843, 0.158), (-0.5069, 0.08126, 0.06247), (-0.4963, 0.04168, -0.158), (-0.04218, 0.666, 0.2143), (0.4356, 0.538, -0.003265), (0.3695, 0.5557, -0.2143), (-0.1082, 0.6837, 0.003264), (0.6462, -0.2481, 0.003264), (0.5979, -0.2965, 0.2143), (0.2481, -0.6462, -0.003265), (0.2965, -0.5979, -0.2143), (-0.538, -0.4356, 0.003264), (-0.5557, -0.3695, 0.2143), (-0.6837, 0.1082, -0.003264), (-0.666, 0.04218, -0.2143), (0.01481, 0.8057, 0.2573), (0.482, 0.6806, -0.06095), (0.39, 0.7052, -0.2573), (-0.07715, 0.8304, 0.06095), (0.7577, -0.3484, 0.06095), (0.6904, -0.4157, 0.2573), (0.3484, -0.7577, -0.06095), (0.4157, -0.6904, -0.2573), (-0.6806, -0.482, 0.06095), (-0.7052, -0.39, 0.2573), (-0.8304, 0.07715, -0.06095), (-0.8057, -0.01481, -0.2573), (0.3187, 1.308, 0.3825), (0.5685, 1.241, -0.2775), (0.3777, 1.292, -0.3825), (0.128, 1.359, 0.2775), (1.113, -0.7902, 0.2775), (0.973, -0.9298, 0.3825), (0.7902, -1.113, -0.2775), (0.9298, -0.973, -0.3825), (-1.241, -0.5685, 0.2775), (-1.292, -0.3777, 0.3825), (-1.359, -0.128, -0.2775), (-1.308, -0.3187, -0.3825), (0.6271, 1.877, 0.3293), (0.6051, 1.883, -0.3394), (0.3956, 1.939, -0.3293), (0.4177, 1.934, 0.3394), (1.466, -1.328, 0.3394), (1.312, -1.482, 0.3293), (1.328, -1.466, -0.3394), (1.482, -1.312, -0.3293), (-1.883, -0.6051, 0.3394), (-1.939, -0.3956, 0.3293), (-1.934, -0.4177, -0.3394), (-1.877, -0.6271, -0.3293), (0.6716, 2.019, 0.3261), (0.6371, 2.028, -0.3418), (0.4279, 2.084, -0.3261), (0.4624, 2.075, 0.3418), (1.566, -1.438, 0.3418), (1.413, -1.591, 0.3261), (1.438, -1.566, -0.3418), (1.591, -1.413, -0.3261), (-2.028, -0.6371, 0.3418), (-2.084, -0.4279, 0.3261), (-2.075, -0.4624, -0.3418), (-2.019, -0.6716, -0.3261)], [], [(0, 36, 39, 1), (25, 4, 5, 26), (4, 6, 7, 5), (6, 29, 28, 7), (10, 42, 41, 8), (30, 12, 13, 31), (12, 14, 15, 13), (14, 33, 32, 15), (16, 45, 44, 17), (34, 20, 21, 35), (26, 5, 7, 28, 31, 13, 15, 32, 35, 21, 23, 27), (20, 22, 23, 21), (22, 24, 27, 23), (24, 22, 20, 34, 33, 14, 12, 30, 29, 6, 4, 25), (0, 24, 25, 2), (3, 26, 27, 1), (1, 27, 24, 0), (2, 25, 26, 3), (9, 28, 29, 8), (8, 29, 30, 10), (11, 31, 28, 9), (10, 30, 31, 11), (17, 32, 33, 16), (16, 33, 34, 18), (19, 35, 32, 17), (18, 34, 35, 19), (18, 46, 45, 16), (9, 40, 43, 11), (3, 38, 37, 2), (17, 44, 47, 19), (2, 37, 36, 0), (11, 43, 42, 10), (8, 41, 40, 9), (19, 47, 46, 18), (1, 39, 38, 3), (43, 55, 54, 42), (37, 49, 48, 36), (44, 56, 59, 47), (52, 64, 67, 55), (58, 70, 69, 57), (48, 60, 63, 51), (41, 53, 52, 40), (47, 59, 58, 46), (39, 51, 50, 38), (45, 57, 56, 44), (42, 54, 53, 41), (36, 48, 51, 39), (46, 58, 57, 45), (40, 52, 55, 43), (38, 50, 49, 37), (64, 76, 79, 67), (70, 82, 81, 69), (60, 72, 75, 63), (50, 62, 61, 49), (56, 68, 71, 59), (49, 61, 60, 48), (55, 67, 66, 54), (53, 65, 64, 52), (59, 71, 70, 58), (51, 63, 62, 50), (57, 69, 68, 56), (54, 66, 65, 53), (73, 85, 84, 72), (80, 92, 95, 83), (74, 86, 85, 73), (62, 74, 73, 61), (68, 80, 83, 71), (61, 73, 72, 60), (67, 79, 78, 66), (65, 77, 76, 64), (71, 83, 82, 70), (63, 75, 74, 62), (69, 81, 80, 68), (66, 78, 77, 65), (85, 97, 96, 84), (92, 104, 107, 95), (86, 98, 97, 85), (79, 91, 90, 78), (77, 89, 88, 76), (83, 95, 94, 82), (75, 87, 86, 74), (81, 93, 92, 80), (78, 90, 89, 77), (72, 84, 87, 75), (82, 94, 93, 81), (76, 88, 91, 79), (105, 106, 107, 104), (97, 98, 99, 96), (101, 102, 103, 100), (91, 103, 102, 90), (89, 101, 100, 88), (95, 107, 106, 94), (87, 99, 98, 86), (93, 105, 104, 92), (90, 102, 101, 89), (84, 96, 99, 87), (94, 106, 105, 93), (88, 100, 103, 91)])
me_proprf.polygons.foreach_set('use_smooth', [True] * 98)
_k = {(24, 25): 1.0, (26, 27): 1.0, (4, 25): 1.0, (5, 26): 1.0, (4, 6): 1.0, (5, 7): 1.0, (6, 29): 1.0, (7, 28): 1.0, (29, 30): 1.0, (28, 31): 1.0, (12, 30): 1.0, (13, 31): 1.0, (12, 14): 1.0, (13, 15): 1.0, (14, 33): 1.0, (15, 32): 1.0, (33, 34): 1.0, (32, 35): 1.0, (20, 34): 1.0, (21, 35): 1.0, (20, 22): 1.0, (21, 23): 1.0, (22, 24): 1.0, (23, 27): 1.0, (0, 2): 1.0, (1, 3): 1.0, (0, 1): 1.0, (2, 3): 1.0, (8, 9): 1.0, (8, 10): 1.0, (9, 11): 1.0, (10, 11): 1.0, (16, 17): 1.0, (16, 18): 1.0, (17, 19): 1.0, (18, 19): 1.0}
me_proprf.attributes.new('crease_edge', 'FLOAT', 'EDGE').data.foreach_set('value', [_k.get((min(e.vertices), max(e.vertices)), 0.0) for e in me_proprf.edges])
_uv = me_proprf.uv_layers.new(name='UVMap')
_uv.uv.foreach_set('vector', [0.9756, 0.6532, 0.9756, 0.6532, 0.9756, 0.8468, 0.9756, 0.8468, 0.9167, 0.5, 0.8333, 0.5, 0.8333, 1.0, 0.9167, 1.0, 0.8333, 0.5, 0.75, 0.5, 0.75, 1.0, 0.8333, 1.0, 0.75, 0.5, 0.6667, 0.5, 0.6667, 1.0, 0.75, 1.0, 0.6078, 0.6532, 0.6078, 0.6532, 0.6422, 0.6532, 0.6422, 0.6532, 0.5833, 0.5, 0.5, 0.5, 0.5, 1.0, 0.5833, 1.0, 0.5, 0.5, 0.4167, 0.5, 0.4167, 1.0, 0.5, 1.0, 0.4167, 0.5, 0.3333, 0.5, 0.3333, 1.0, 0.4167, 1.0, 0.3089, 0.6532, 0.3089, 0.6532, 0.3089, 0.8468, 0.3089, 0.8468, 0.25, 0.5, 0.1667, 0.5, 0.1667, 1.0, 0.25, 1.0, 0.37, 0.4578, 0.4578, 0.37, 0.49, 0.25, 0.4578, 0.13, 0.37, 0.04215, 0.25, 0.01, 0.13, 0.04215, 0.04215, 0.13, 0.01, 0.25, 0.04215, 0.37, 0.13, 0.4578, 0.25, 0.49, 0.1667, 0.5, 0.08333, 0.5, 0.08333, 1.0, 0.1667, 1.0, 0.08333, 0.5, 7.451e-08, 0.5, 7.451e-08, 1.0, 0.08333, 1.0, 0.75, 0.49, 0.63, 0.4578, 0.5422, 0.37, 0.51, 0.25, 0.5422, 0.13, 0.63, 0.04215, 0.75, 0.01, 0.87, 0.04215, 0.9578, 0.13, 0.99, 0.25, 0.9578, 0.37, 0.87, 0.4578, 0.9756, 0.6532, 1.0, 0.5, 0.9167, 0.5, 0.9411, 0.6532, 0.9411, 0.8468, 0.9167, 1.0, 1.0, 1.0, 0.9756, 0.8468, 0.9756, 0.8468, 1.0, 1.0, 1.0, 0.5, 0.9756, 0.6532, 0.9411, 0.6532, 0.9167, 0.5, 0.9167, 1.0, 0.9411, 0.8468, 0.6422, 0.8468, 0.6667, 1.0, 0.6667, 0.5, 0.6422, 0.6532, 0.6422, 0.6532, 0.6667, 0.5, 0.5833, 0.5, 0.6078, 0.6532, 0.6078, 0.8468, 0.5833, 1.0, 0.6667, 1.0, 0.6422, 0.8468, 0.6078, 0.6532, 0.5833, 0.5, 0.5833, 1.0, 0.6078, 0.8468, 0.3089, 0.8468, 0.3333, 1.0, 0.3333, 0.5, 0.3089, 0.6532, 0.3089, 0.6532, 0.3333, 0.5, 0.25, 0.5, 0.2744, 0.6532, 0.2744, 0.8468, 0.25, 1.0, 0.3333, 1.0, 0.3089, 0.8468, 0.2744, 0.6532, 0.25, 0.5, 0.25, 1.0, 0.2744, 0.8468, 0.2744, 0.6532, 0.2744, 0.6532, 0.3089, 0.6532, 0.3089, 0.6532, 0.6422, 0.8468, 0.6422, 0.8468, 0.6078, 0.8468, 0.6078, 0.8468, 0.9411, 0.8468, 0.9411, 0.8468, 0.9411, 0.6532, 0.9411, 0.6532, 0.3089, 0.8468, 0.3089, 0.8468, 0.2744, 0.8468, 0.2744, 0.8468, 0.9411, 0.6532, 0.9411, 0.6532, 0.9756, 0.6532, 0.9756, 0.6532, 0.6078, 0.8468, 0.6078, 0.8468, 0.6078, 0.6532, 0.6078, 0.6532, 0.6422, 0.6532, 0.6422, 0.6532, 0.6422, 0.8468, 0.6422, 0.8468, 0.2744, 0.8468, 0.2744, 0.8468, 0.2744, 0.6532, 0.2744, 0.6532, 0.9756, 0.8468, 0.9756, 0.8468, 0.9411, 0.8468, 0.9411, 0.8468, 0.6078, 0.8468, 0.6078, 0.8468, 0.6078, 0.6532, 0.6078, 0.6532, 0.9411, 0.6532, 0.9411, 0.6532, 0.9756, 0.6532, 0.9756, 0.6532, 0.3089, 0.8468, 0.3089, 0.8468, 0.2744, 0.8468, 0.2744, 0.8468, 0.6422, 0.8468, 0.6422, 0.8468, 0.6078, 0.8468, 0.6078, 0.8468, 0.2744, 0.6532, 0.2744, 0.6532, 0.3089, 0.6532, 0.3089, 0.6532, 0.9756, 0.6532, 0.9756, 0.6532, 0.9756, 0.8468, 0.9756, 0.8468, 0.6422, 0.6532, 0.6422, 0.6532, 0.6422, 0.8468, 0.6422, 0.8468, 0.2744, 0.8468, 0.2744, 0.8468, 0.2744, 0.6532, 0.2744, 0.6532, 0.9756, 0.8468, 0.9756, 0.8468, 0.9411, 0.8468, 0.9411, 0.8468, 0.3089, 0.6532, 0.3089, 0.6532, 0.3089, 0.8468, 0.3089, 0.8468, 0.6078, 0.6532, 0.6078, 0.6532, 0.6422, 0.6532, 0.6422, 0.6532, 0.9756, 0.6532, 0.9756, 0.6532, 0.9756, 0.8468, 0.9756, 0.8468, 0.2744, 0.6532, 0.2744, 0.6532, 0.3089, 0.6532, 0.3089, 0.6532, 0.6422, 0.8468, 0.6422, 0.8468, 0.6078, 0.8468, 0.6078, 0.8468, 0.9411, 0.8468, 0.9411, 0.8468, 0.9411, 0.6532, 0.9411, 0.6532, 0.6422, 0.8468, 0.6422, 0.8468, 0.6078, 0.8468, 0.6078, 0.8468, 0.2744, 0.6532, 0.2744, 0.6532, 0.3089, 0.6532, 0.3089, 0.6532, 0.9756, 0.6532, 0.9756, 0.6532, 0.9756, 0.8468, 0.9756, 0.8468, 0.9411, 0.8468, 0.9411, 0.8468, 0.9411, 0.6532, 0.9411, 0.6532, 0.3089, 0.8468, 0.3089, 0.8468, 0.2744, 0.8468, 0.2744, 0.8468, 0.9411, 0.6532, 0.9411, 0.6532, 0.9756, 0.6532, 0.9756, 0.6532, 0.6078, 0.8468, 0.6078, 0.8468, 0.6078, 0.6532, 0.6078, 0.6532, 0.6422, 0.6532, 0.6422, 0.6532, 0.6422, 0.8468, 0.6422, 0.8468, 0.2744, 0.8468, 0.2744, 0.8468, 0.2744, 0.6532, 0.2744, 0.6532, 0.9756, 0.8468, 0.9756, 0.8468, 0.9411, 0.8468, 0.9411, 0.8468, 0.3089, 0.6532, 0.3089, 0.6532, 0.3089, 0.8468, 0.3089, 0.8468, 0.6078, 0.6532, 0.6078, 0.6532, 0.6422, 0.6532, 0.6422, 0.6532, 0.9411, 0.6532, 0.9411, 0.6532, 0.9756, 0.6532, 0.9756, 0.6532, 0.3089, 0.8468, 0.3089, 0.8468, 0.2744, 0.8468, 0.2744, 0.8468, 0.9411, 0.8468, 0.9411, 0.8468, 0.9411, 0.6532, 0.9411, 0.6532, 0.9411, 0.8468, 0.9411, 0.8468, 0.9411, 0.6532, 0.9411, 0.6532, 0.3089, 0.8468, 0.3089, 0.8468, 0.2744, 0.8468, 0.2744, 0.8468, 0.9411, 0.6532, 0.9411, 0.6532, 0.9756, 0.6532, 0.9756, 0.6532, 0.6078, 0.8468, 0.6078, 0.8468, 0.6078, 0.6532, 0.6078, 0.6532, 0.6422, 0.6532, 0.6422, 0.6532, 0.6422, 0.8468, 0.6422, 0.8468, 0.2744, 0.8468, 0.2744, 0.8468, 0.2744, 0.6532, 0.2744, 0.6532, 0.9756, 0.8468, 0.9756, 0.8468, 0.9411, 0.8468, 0.9411, 0.8468, 0.3089, 0.6532, 0.3089, 0.6532, 0.3089, 0.8468, 0.3089, 0.8468, 0.6078, 0.6532, 0.6078, 0.6532, 0.6422, 0.6532, 0.6422, 0.6532, 0.9411, 0.6532, 0.9411, 0.6532, 0.9756, 0.6532, 0.9756, 0.6532, 0.3089, 0.8468, 0.3089, 0.8468, 0.2744, 0.8468, 0.2744, 0.8468, 0.9411, 0.8468, 0.9411, 0.8468, 0.9411, 0.6532, 0.9411, 0.6532, 0.6078, 0.8468, 0.6078, 0.8468, 0.6078, 0.6532, 0.6078, 0.6532, 0.6422, 0.6532, 0.6422, 0.6532, 0.6422, 0.8468, 0.6422, 0.8468, 0.2744, 0.8468, 0.2744, 0.8468, 0.2744, 0.6532, 0.2744, 0.6532, 0.9756, 0.8468, 0.9756, 0.8468, 0.9411, 0.8468, 0.9411, 0.8468, 0.3089, 0.6532, 0.3089, 0.6532, 0.3089, 0.8468, 0.3089, 0.8468, 0.6078, 0.6532, 0.6078, 0.6532, 0.6422, 0.6532, 0.6422, 0.6532, 0.9756, 0.6532, 0.9756, 0.6532, 0.9756, 0.8468, 0.9756, 0.8468, 0.2744, 0.6532, 0.2744, 0.6532, 0.3089, 0.6532, 0.3089, 0.6532, 0.6422, 0.8468, 0.6422, 0.8468, 0.6078, 0.8468, 0.6078, 0.8468, 0.3089, 0.6532, 0.2744, 0.6532, 0.2744, 0.8468, 0.3089, 0.8468, 0.9411, 0.6532, 0.9411, 0.8468, 0.9756, 0.8468, 0.9756, 0.6532, 0.6422, 0.6532, 0.6078, 0.6532, 0.6078, 0.8468, 0.6422, 0.8468, 0.6078, 0.8468, 0.6078, 0.8468, 0.6078, 0.6532, 0.6078, 0.6532, 0.6422, 0.6532, 0.6422, 0.6532, 0.6422, 0.8468, 0.6422, 0.8468, 0.2744, 0.8468, 0.2744, 0.8468, 0.2744, 0.6532, 0.2744, 0.6532, 0.9756, 0.8468, 0.9756, 0.8468, 0.9411, 0.8468, 0.9411, 0.8468, 0.3089, 0.6532, 0.3089, 0.6532, 0.3089, 0.8468, 0.3089, 0.8468, 0.6078, 0.6532, 0.6078, 0.6532, 0.6422, 0.6532, 0.6422, 0.6532, 0.9756, 0.6532, 0.9756, 0.6532, 0.9756, 0.8468, 0.9756, 0.8468, 0.2744, 0.6532, 0.2744, 0.6532, 0.3089, 0.6532, 0.3089, 0.6532, 0.6422, 0.8468, 0.6422, 0.8468, 0.6078, 0.8468, 0.6078, 0.8468])
me_proprf.materials.append(mat_dark)
me_proprf.update()
me_proplb = bpy.data.meshes.new('propLB')
me_proplb.from_pydata([(0.01719, 0.2909, 0.1188), (0.001784, 0.2951, -0.106), (0.146, 0.2564, 0.106), (0.1306, 0.2606, -0.1188), (0.2675, 0.1447, 0.2906), (0.2514, 0.1382, -0.2906), (0.2867, -0.008791, 0.2906), (0.304, -0.007273, -0.2906), (0.2434, -0.1604, 0.1188), (0.2546, -0.1491, -0.106), (0.1491, -0.2546, 0.106), (0.1604, -0.2434, -0.1188), (-0.008439, -0.304, 0.2906), (-0.006031, -0.2868, -0.2906), (-0.151, -0.2439, 0.2906), (-0.1583, -0.2596, -0.2906), (-0.2606, -0.1306, 0.1188), (-0.2564, -0.146, -0.106), (-0.2951, -0.001785, 0.106), (-0.2909, -0.01719, -0.1188), (-0.259, 0.1593, 0.2906), (-0.2454, 0.1486, -0.2906), (-0.1358, 0.2527, 0.2906), (-0.1457, 0.2669, -0.2906), (0.01959, 0.2903, 0.2906), (0.1669, 0.2508, 0.2906), (0.1415, 0.2542, -0.2906), (-0.003563, 0.3012, -0.2906), (0.2627, -0.1475, -0.2906), (0.2416, -0.1621, 0.2906), (0.1338, -0.2699, 0.2906), (0.1494, -0.2497, -0.2906), (-0.2591, -0.1537, -0.2906), (-0.2612, -0.1282, 0.2906), (-0.3007, 0.01912, 0.2906), (-0.2909, -0.004574, -0.2906), (-0.04168, 0.4963, 0.158), (0.3238, 0.3984, 0.06247), (0.2843, 0.409, -0.158), (-0.08126, 0.5069, -0.06247), (0.4797, -0.1831, -0.06247), (0.4507, -0.2121, 0.158), (0.1831, -0.4797, 0.06247), (0.2121, -0.4507, -0.158), (-0.3984, -0.3238, -0.06247), (-0.409, -0.2843, 0.158), (-0.5069, 0.08126, 0.06247), (-0.4963, 0.04168, -0.158), (-0.04218, 0.666, 0.2143), (0.4356, 0.538, -0.003265), (0.3695, 0.5557, -0.2143), (-0.1082, 0.6837, 0.003264), (0.6462, -0.2481, 0.003264), (0.5979, -0.2965, 0.2143), (0.2481, -0.6462, -0.003264), (0.2965, -0.5979, -0.2143), (-0.538, -0.4356, 0.003264), (-0.5557, -0.3695, 0.2143), (-0.6837, 0.1082, -0.003264), (-0.666, 0.04218, -0.2143), (0.01481, 0.8057, 0.2573), (0.482, 0.6806, -0.06095), (0.39, 0.7052, -0.2573), (-0.07715, 0.8304, 0.06095), (0.7577, -0.3484, 0.06095), (0.6904, -0.4157, 0.2573), (0.3484, -0.7577, -0.06095), (0.4157, -0.6904, -0.2573), (-0.6806, -0.482, 0.06095), (-0.7052, -0.39, 0.2573), (-0.8304, 0.07715, -0.06095), (-0.8057, -0.01481, -0.2573), (0.3187, 1.308, 0.3825), (0.5685, 1.241, -0.2775), (0.3777, 1.292, -0.3825), (0.128, 1.359, 0.2775), (1.113, -0.7902, 0.2775), (0.973, -0.9298, 0.3825), (0.7902, -1.113, -0.2775), (0.9298, -0.973, -0.3825), (-1.241, -0.5685, 0.2775), (-1.292, -0.3777, 0.3825), (-1.359, -0.128, -0.2775), (-1.308, -0.3187, -0.3825), (0.6271, 1.877, 0.3293), (0.6051, 1.883, -0.3394), (0.3956, 1.939, -0.3293), (0.4177, 1.934, 0.3394), (1.466, -1.328, 0.3394), (1.312, -1.482, 0.3293), (1.328, -1.466, -0.3394), (1.482, -1.312, -0.3293), (-1.883, -0.6051, 0.3394), (-1.939, -0.3956, 0.3293), (-1.934, -0.4177, -0.3394), (-1.877, -0.6271, -0.3293), (0.6716, 2.019, 0.3261), (0.6371, 2.028, -0.3418), (0.4279, 2.084, -0.3261), (0.4624, 2.075, 0.3418), (1.566, -1.438, 0.3418), (1.413, -1.591, 0.3261), (1.438, -1.566, -0.3418), (1.591, -1.413, -0.3261), (-2.028, -0.6371, 0.3418), (-2.084, -0.4279, 0.3261), (-2.075, -0.4624, -0.3418), (-2.019, -0.6716, -0.3261)], [], [(0, 36, 39, 1), (25, 4, 5, 26), (4, 6, 7, 5), (6, 29, 28, 7), (10, 42, 41, 8), (30, 12, 13, 31), (12, 14, 15, 13), (14, 33, 32, 15), (16, 45, 44, 17), (34, 20, 21, 35), (26, 5, 7, 28, 31, 13, 15, 32, 35, 21, 23, 27), (20, 22, 23, 21), (22, 24, 27, 23), (24, 22, 20, 34, 33, 14, 12, 30, 29, 6, 4, 25), (0, 24, 25, 2), (3, 26, 27, 1), (1, 27, 24, 0), (2, 25, 26, 3), (9, 28, 29, 8), (8, 29, 30, 10), (11, 31, 28, 9), (10, 30, 31, 11), (17, 32, 33, 16), (16, 33, 34, 18), (19, 35, 32, 17), (18, 34, 35, 19), (18, 46, 45, 16), (9, 40, 43, 11), (3, 38, 37, 2), (17, 44, 47, 19), (2, 37, 36, 0), (11, 43, 42, 10), (8, 41, 40, 9), (19, 47, 46, 18), (1, 39, 38, 3), (43, 55, 54, 42), (37, 49, 48, 36), (44, 56, 59, 47), (52, 64, 67, 55), (58, 70, 69, 57), (48, 60, 63, 51), (41, 53, 52, 40), (47, 59, 58, 46), (39, 51, 50, 38), (45, 57, 56, 44), (42, 54, 53, 41), (36, 48, 51, 39), (46, 58, 57, 45), (40, 52, 55, 43), (38, 50, 49, 37), (64, 76, 79, 67), (70, 82, 81, 69), (60, 72, 75, 63), (50, 62, 61, 49), (56, 68, 71, 59), (49, 61, 60, 48), (55, 67, 66, 54), (53, 65, 64, 52), (59, 71, 70, 58), (51, 63, 62, 50), (57, 69, 68, 56), (54, 66, 65, 53), (73, 85, 84, 72), (80, 92, 95, 83), (74, 86, 85, 73), (62, 74, 73, 61), (68, 80, 83, 71), (61, 73, 72, 60), (67, 79, 78, 66), (65, 77, 76, 64), (71, 83, 82, 70), (63, 75, 74, 62), (69, 81, 80, 68), (66, 78, 77, 65), (85, 97, 96, 84), (92, 104, 107, 95), (86, 98, 97, 85), (79, 91, 90, 78), (77, 89, 88, 76), (83, 95, 94, 82), (75, 87, 86, 74), (81, 93, 92, 80), (78, 90, 89, 77), (72, 84, 87, 75), (82, 94, 93, 81), (76, 88, 91, 79), (105, 106, 107, 104), (97, 98, 99, 96), (101, 102, 103, 100), (91, 103, 102, 90), (89, 101, 100, 88), (95, 107, 106, 94), (87, 99, 98, 86), (93, 105, 104, 92), (90, 102, 101, 89), (84, 96, 99, 87), (94, 106, 105, 93), (88, 100, 103, 91)])
me_proplb.polygons.foreach_set('use_smooth', [True] * 98)
_k = {(24, 25): 1.0, (26, 27): 1.0, (4, 25): 1.0, (5, 26): 1.0, (4, 6): 1.0, (5, 7): 1.0, (6, 29): 1.0, (7, 28): 1.0, (29, 30): 1.0, (28, 31): 1.0, (12, 30): 1.0, (13, 31): 1.0, (12, 14): 1.0, (13, 15): 1.0, (14, 33): 1.0, (15, 32): 1.0, (33, 34): 1.0, (32, 35): 1.0, (20, 34): 1.0, (21, 35): 1.0, (20, 22): 1.0, (21, 23): 1.0, (22, 24): 1.0, (23, 27): 1.0, (0, 2): 1.0, (1, 3): 1.0, (0, 1): 1.0, (2, 3): 1.0, (8, 9): 1.0, (8, 10): 1.0, (9, 11): 1.0, (10, 11): 1.0, (16, 17): 1.0, (16, 18): 1.0, (17, 19): 1.0, (18, 19): 1.0}
me_proplb.attributes.new('crease_edge', 'FLOAT', 'EDGE').data.foreach_set('value', [_k.get((min(e.vertices), max(e.vertices)), 0.0) for e in me_proplb.edges])
_uv = me_proplb.uv_layers.new(name='UVMap')
_uv.uv.foreach_set('vector', [0.9756, 0.6532, 0.9756, 0.6532, 0.9756, 0.8468, 0.9756, 0.8468, 0.9167, 0.5, 0.8333, 0.5, 0.8333, 1.0, 0.9167, 1.0, 0.8333, 0.5, 0.75, 0.5, 0.75, 1.0, 0.8333, 1.0, 0.75, 0.5, 0.6667, 0.5, 0.6667, 1.0, 0.75, 1.0, 0.6078, 0.6532, 0.6078, 0.6532, 0.6422, 0.6532, 0.6422, 0.6532, 0.5833, 0.5, 0.5, 0.5, 0.5, 1.0, 0.5833, 1.0, 0.5, 0.5, 0.4167, 0.5, 0.4167, 1.0, 0.5, 1.0, 0.4167, 0.5, 0.3333, 0.5, 0.3333, 1.0, 0.4167, 1.0, 0.3089, 0.6532, 0.3089, 0.6532, 0.3089, 0.8468, 0.3089, 0.8468, 0.25, 0.5, 0.1667, 0.5, 0.1667, 1.0, 0.25, 1.0, 0.37, 0.4578, 0.4578, 0.37, 0.49, 0.25, 0.4578, 0.13, 0.37, 0.04215, 0.25, 0.01, 0.13, 0.04215, 0.04215, 0.13, 0.01, 0.25, 0.04215, 0.37, 0.13, 0.4578, 0.25, 0.49, 0.1667, 0.5, 0.08333, 0.5, 0.08333, 1.0, 0.1667, 1.0, 0.08333, 0.5, 7.451e-08, 0.5, 7.451e-08, 1.0, 0.08333, 1.0, 0.75, 0.49, 0.63, 0.4578, 0.5422, 0.37, 0.51, 0.25, 0.5422, 0.13, 0.63, 0.04215, 0.75, 0.01, 0.87, 0.04215, 0.9578, 0.13, 0.99, 0.25, 0.9578, 0.37, 0.87, 0.4578, 0.9756, 0.6532, 1.0, 0.5, 0.9167, 0.5, 0.9411, 0.6532, 0.9411, 0.8468, 0.9167, 1.0, 1.0, 1.0, 0.9756, 0.8468, 0.9756, 0.8468, 1.0, 1.0, 1.0, 0.5, 0.9756, 0.6532, 0.9411, 0.6532, 0.9167, 0.5, 0.9167, 1.0, 0.9411, 0.8468, 0.6422, 0.8468, 0.6667, 1.0, 0.6667, 0.5, 0.6422, 0.6532, 0.6422, 0.6532, 0.6667, 0.5, 0.5833, 0.5, 0.6078, 0.6532, 0.6078, 0.8468, 0.5833, 1.0, 0.6667, 1.0, 0.6422, 0.8468, 0.6078, 0.6532, 0.5833, 0.5, 0.5833, 1.0, 0.6078, 0.8468, 0.3089, 0.8468, 0.3333, 1.0, 0.3333, 0.5, 0.3089, 0.6532, 0.3089, 0.6532, 0.3333, 0.5, 0.25, 0.5, 0.2744, 0.6532, 0.2744, 0.8468, 0.25, 1.0, 0.3333, 1.0, 0.3089, 0.8468, 0.2744, 0.6532, 0.25, 0.5, 0.25, 1.0, 0.2744, 0.8468, 0.2744, 0.6532, 0.2744, 0.6532, 0.3089, 0.6532, 0.3089, 0.6532, 0.6422, 0.8468, 0.6422, 0.8468, 0.6078, 0.8468, 0.6078, 0.8468, 0.9411, 0.8468, 0.9411, 0.8468, 0.9411, 0.6532, 0.9411, 0.6532, 0.3089, 0.8468, 0.3089, 0.8468, 0.2744, 0.8468, 0.2744, 0.8468, 0.9411, 0.6532, 0.9411, 0.6532, 0.9756, 0.6532, 0.9756, 0.6532, 0.6078, 0.8468, 0.6078, 0.8468, 0.6078, 0.6532, 0.6078, 0.6532, 0.6422, 0.6532, 0.6422, 0.6532, 0.6422, 0.8468, 0.6422, 0.8468, 0.2744, 0.8468, 0.2744, 0.8468, 0.2744, 0.6532, 0.2744, 0.6532, 0.9756, 0.8468, 0.9756, 0.8468, 0.9411, 0.8468, 0.9411, 0.8468, 0.6078, 0.8468, 0.6078, 0.8468, 0.6078, 0.6532, 0.6078, 0.6532, 0.9411, 0.6532, 0.9411, 0.6532, 0.9756, 0.6532, 0.9756, 0.6532, 0.3089, 0.8468, 0.3089, 0.8468, 0.2744, 0.8468, 0.2744, 0.8468, 0.6422, 0.8468, 0.6422, 0.8468, 0.6078, 0.8468, 0.6078, 0.8468, 0.2744, 0.6532, 0.2744, 0.6532, 0.3089, 0.6532, 0.3089, 0.6532, 0.9756, 0.6532, 0.9756, 0.6532, 0.9756, 0.8468, 0.9756, 0.8468, 0.6422, 0.6532, 0.6422, 0.6532, 0.6422, 0.8468, 0.6422, 0.8468, 0.2744, 0.8468, 0.2744, 0.8468, 0.2744, 0.6532, 0.2744, 0.6532, 0.9756, 0.8468, 0.9756, 0.8468, 0.9411, 0.8468, 0.9411, 0.8468, 0.3089, 0.6532, 0.3089, 0.6532, 0.3089, 0.8468, 0.3089, 0.8468, 0.6078, 0.6532, 0.6078, 0.6532, 0.6422, 0.6532, 0.6422, 0.6532, 0.9756, 0.6532, 0.9756, 0.6532, 0.9756, 0.8468, 0.9756, 0.8468, 0.2744, 0.6532, 0.2744, 0.6532, 0.3089, 0.6532, 0.3089, 0.6532, 0.6422, 0.8468, 0.6422, 0.8468, 0.6078, 0.8468, 0.6078, 0.8468, 0.9411, 0.8468, 0.9411, 0.8468, 0.9411, 0.6532, 0.9411, 0.6532, 0.6422, 0.8468, 0.6422, 0.8468, 0.6078, 0.8468, 0.6078, 0.8468, 0.2744, 0.6532, 0.2744, 0.6532, 0.3089, 0.6532, 0.3089, 0.6532, 0.9756, 0.6532, 0.9756, 0.6532, 0.9756, 0.8468, 0.9756, 0.8468, 0.9411, 0.8468, 0.9411, 0.8468, 0.9411, 0.6532, 0.9411, 0.6532, 0.3089, 0.8468, 0.3089, 0.8468, 0.2744, 0.8468, 0.2744, 0.8468, 0.9411, 0.6532, 0.9411, 0.6532, 0.9756, 0.6532, 0.9756, 0.6532, 0.6078, 0.8468, 0.6078, 0.8468, 0.6078, 0.6532, 0.6078, 0.6532, 0.6422, 0.6532, 0.6422, 0.6532, 0.6422, 0.8468, 0.6422, 0.8468, 0.2744, 0.8468, 0.2744, 0.8468, 0.2744, 0.6532, 0.2744, 0.6532, 0.9756, 0.8468, 0.9756, 0.8468, 0.9411, 0.8468, 0.9411, 0.8468, 0.3089, 0.6532, 0.3089, 0.6532, 0.3089, 0.8468, 0.3089, 0.8468, 0.6078, 0.6532, 0.6078, 0.6532, 0.6422, 0.6532, 0.6422, 0.6532, 0.9411, 0.6532, 0.9411, 0.6532, 0.9756, 0.6532, 0.9756, 0.6532, 0.3089, 0.8468, 0.3089, 0.8468, 0.2744, 0.8468, 0.2744, 0.8468, 0.9411, 0.8468, 0.9411, 0.8468, 0.9411, 0.6532, 0.9411, 0.6532, 0.9411, 0.8468, 0.9411, 0.8468, 0.9411, 0.6532, 0.9411, 0.6532, 0.3089, 0.8468, 0.3089, 0.8468, 0.2744, 0.8468, 0.2744, 0.8468, 0.9411, 0.6532, 0.9411, 0.6532, 0.9756, 0.6532, 0.9756, 0.6532, 0.6078, 0.8468, 0.6078, 0.8468, 0.6078, 0.6532, 0.6078, 0.6532, 0.6422, 0.6532, 0.6422, 0.6532, 0.6422, 0.8468, 0.6422, 0.8468, 0.2744, 0.8468, 0.2744, 0.8468, 0.2744, 0.6532, 0.2744, 0.6532, 0.9756, 0.8468, 0.9756, 0.8468, 0.9411, 0.8468, 0.9411, 0.8468, 0.3089, 0.6532, 0.3089, 0.6532, 0.3089, 0.8468, 0.3089, 0.8468, 0.6078, 0.6532, 0.6078, 0.6532, 0.6422, 0.6532, 0.6422, 0.6532, 0.9411, 0.6532, 0.9411, 0.6532, 0.9756, 0.6532, 0.9756, 0.6532, 0.3089, 0.8468, 0.3089, 0.8468, 0.2744, 0.8468, 0.2744, 0.8468, 0.9411, 0.8468, 0.9411, 0.8468, 0.9411, 0.6532, 0.9411, 0.6532, 0.6078, 0.8468, 0.6078, 0.8468, 0.6078, 0.6532, 0.6078, 0.6532, 0.6422, 0.6532, 0.6422, 0.6532, 0.6422, 0.8468, 0.6422, 0.8468, 0.2744, 0.8468, 0.2744, 0.8468, 0.2744, 0.6532, 0.2744, 0.6532, 0.9756, 0.8468, 0.9756, 0.8468, 0.9411, 0.8468, 0.9411, 0.8468, 0.3089, 0.6532, 0.3089, 0.6532, 0.3089, 0.8468, 0.3089, 0.8468, 0.6078, 0.6532, 0.6078, 0.6532, 0.6422, 0.6532, 0.6422, 0.6532, 0.9756, 0.6532, 0.9756, 0.6532, 0.9756, 0.8468, 0.9756, 0.8468, 0.2744, 0.6532, 0.2744, 0.6532, 0.3089, 0.6532, 0.3089, 0.6532, 0.6422, 0.8468, 0.6422, 0.8468, 0.6078, 0.8468, 0.6078, 0.8468, 0.3089, 0.6532, 0.2744, 0.6532, 0.2744, 0.8468, 0.3089, 0.8468, 0.9411, 0.6532, 0.9411, 0.8468, 0.9756, 0.8468, 0.9756, 0.6532, 0.6422, 0.6532, 0.6078, 0.6532, 0.6078, 0.8468, 0.6422, 0.8468, 0.6078, 0.8468, 0.6078, 0.8468, 0.6078, 0.6532, 0.6078, 0.6532, 0.6422, 0.6532, 0.6422, 0.6532, 0.6422, 0.8468, 0.6422, 0.8468, 0.2744, 0.8468, 0.2744, 0.8468, 0.2744, 0.6532, 0.2744, 0.6532, 0.9756, 0.8468, 0.9756, 0.8468, 0.9411, 0.8468, 0.9411, 0.8468, 0.3089, 0.6532, 0.3089, 0.6532, 0.3089, 0.8468, 0.3089, 0.8468, 0.6078, 0.6532, 0.6078, 0.6532, 0.6422, 0.6532, 0.6422, 0.6532, 0.9756, 0.6532, 0.9756, 0.6532, 0.9756, 0.8468, 0.9756, 0.8468, 0.2744, 0.6532, 0.2744, 0.6532, 0.3089, 0.6532, 0.3089, 0.6532, 0.6422, 0.8468, 0.6422, 0.8468, 0.6078, 0.8468, 0.6078, 0.8468])
me_proplb.materials.append(mat_dark)
me_proplb.update()
me_proprb = bpy.data.meshes.new('propRB')
me_proprb.from_pydata([(0.01457, 0.2916, 0.1174), (0.004149, 0.2944, -0.1076), (0.1436, 0.2571, 0.1076), (0.1332, 0.2598, -0.1174), (0.2668, 0.1449, 0.2912), (0.2517, 0.1381, -0.2905), (0.2872, -0.008325, 0.2902), (0.3031, -0.008211, -0.2916), (0.2453, -0.1584, 0.1174), (0.2529, -0.1508, -0.1076), (0.1508, -0.2529, 0.1076), (0.1584, -0.2453, -0.1174), (-0.007942, -0.3035, 0.2912), (-0.006218, -0.287, -0.2905), (-0.1508, -0.2446, 0.2902), (-0.1586, -0.2584, -0.2916), (-0.2599, -0.1332, 0.1174), (-0.2571, -0.1436, -0.1076), (-0.2944, -0.00415, 0.1076), (-0.2916, -0.01457, -0.1174), (-0.2589, 0.1586, 0.2912), (-0.2454, 0.1489, -0.2905), (-0.1364, 0.2529, 0.2902), (-0.1444, 0.2666, -0.2916), (0.01139, 0.2925, 0.2889), (0.1586, 0.2531, 0.2934), (0.1493, 0.2521, -0.2886), (0.00542, 0.2988, -0.2931), (0.2561, -0.1541, -0.2931), (0.2476, -0.1561, 0.2889), (0.1399, -0.2638, 0.2934), (0.1437, -0.2553, -0.2886), (-0.2615, -0.1447, -0.2931), (-0.259, -0.1364, 0.2889), (-0.2984, 0.01078, 0.2934), (-0.293, 0.00318, -0.2886), (-0.07207, 0.5045, 0.1155), (0.3048, 0.4035, 0.1085), (0.3147, 0.4009, -0.1155), (-0.06224, 0.5019, -0.1085), (0.4657, -0.197, -0.1085), (0.4729, -0.1898, 0.1155), (0.197, -0.4657, 0.1085), (0.1898, -0.4729, -0.1155), (-0.4035, -0.3048, -0.1085), (-0.4009, -0.3147, 0.1155), (-0.5019, 0.06224, 0.1085), (-0.5045, 0.07207, -0.1155), (-0.1243, 0.688, 0.04926), (0.3939, 0.5492, 0.1497), (0.4517, 0.5337, -0.04926), (-0.06658, 0.6726, -0.1497), (0.6157, -0.2786, -0.1497), (0.658, -0.2363, 0.04926), (0.2786, -0.6157, 0.1497), (0.2363, -0.658, -0.04926), (-0.5492, -0.3939, -0.1497), (-0.5337, -0.4517, 0.04926), (-0.6726, 0.06658, 0.1497), (-0.688, 0.1243, -0.04926), (-0.1082, 0.8387, -0.02306), (0.4189, 0.6975, 0.1931), (0.513, 0.6722, 0.02306), (-0.01399, 0.8135, -0.1931), (0.7115, -0.3946, -0.1931), (0.7804, -0.3257, -0.02306), (0.3946, -0.7115, 0.1931), (0.3257, -0.7804, 0.02306), (-0.6975, -0.4189, -0.1931), (-0.6722, -0.513, -0.02306), (-0.8135, 0.01399, 0.1931), (-0.8387, 0.1082, 0.02306), (0.04331, 1.381, -0.2181), (0.4786, 1.265, 0.3328), (0.6532, 1.218, 0.2181), (0.2178, 1.335, -0.3328), (1.047, -0.8559, -0.3328), (1.175, -0.7282, -0.2181), (0.8559, -1.047, 0.3328), (0.7282, -1.175, 0.2181), (-1.265, -0.4786, -0.3328), (-1.218, -0.6532, -0.2181), (-1.335, -0.2178, 0.3328), (-1.381, -0.04332, 0.2181), (0.4111, 1.935, -0.3347), (0.4019, 1.938, 0.3343), (0.6116, 1.882, 0.3347), (0.6208, 1.879, -0.3343), (1.317, -1.477, -0.3343), (1.47, -1.324, -0.3347), (1.477, -1.317, 0.3343), (1.324, -1.47, 0.3347), (-1.938, -0.4019, -0.3343), (-1.882, -0.6116, -0.3347), (-1.879, -0.6208, 0.3343), (-1.935, -0.4111, 0.3347), (0.4606, 2.076, -0.3373), (0.4292, 2.084, 0.3309), (0.6389, 2.028, 0.3373), (0.6703, 2.019, -0.3308), (1.414, -1.59, -0.3309), (1.567, -1.437, -0.3373), (1.59, -1.414, 0.3308), (1.437, -1.567, 0.3373), (-2.084, -0.4292, -0.3309), (-2.028, -0.6389, -0.3373), (-2.019, -0.6703, 0.3308), (-2.076, -0.4606, 0.3373)], [], [(0, 36, 39, 1), (25, 4, 5, 26), (4, 6, 7, 5), (6, 29, 28, 7), (10, 42, 41, 8), (30, 12, 13, 31), (12, 14, 15, 13), (14, 33, 32, 15), (16, 45, 44, 17), (34, 20, 21, 35), (26, 5, 7, 28, 31, 13, 15, 32, 35, 21, 23, 27), (20, 22, 23, 21), (22, 24, 27, 23), (24, 22, 20, 34, 33, 14, 12, 30, 29, 6, 4, 25), (0, 24, 25, 2), (3, 26, 27, 1), (1, 27, 24, 0), (2, 25, 26, 3), (9, 28, 29, 8), (8, 29, 30, 10), (11, 31, 28, 9), (10, 30, 31, 11), (17, 32, 33, 16), (16, 33, 34, 18), (19, 35, 32, 17), (18, 34, 35, 19), (18, 46, 45, 16), (9, 40, 43, 11), (3, 38, 37, 2), (17, 44, 47, 19), (2, 37, 36, 0), (11, 43, 42, 10), (8, 41, 40, 9), (19, 47, 46, 18), (1, 39, 38, 3), (43, 55, 54, 42), (37, 49, 48, 36), (44, 56, 59, 47), (52, 64, 67, 55), (58, 70, 69, 57), (48, 60, 63, 51), (41, 53, 52, 40), (47, 59, 58, 46), (39, 51, 50, 38), (45, 57, 56, 44), (42, 54, 53, 41), (36, 48, 51, 39), (46, 58, 57, 45), (40, 52, 55, 43), (38, 50, 49, 37), (64, 76, 79, 67), (70, 82, 81, 69), (60, 72, 75, 63), (50, 62, 61, 49), (56, 68, 71, 59), (49, 61, 60, 48), (55, 67, 66, 54), (53, 65, 64, 52), (59, 71, 70, 58), (51, 63, 62, 50), (57, 69, 68, 56), (54, 66, 65, 53), (73, 85, 84, 72), (80, 92, 95, 83), (74, 86, 85, 73), (62, 74, 73, 61), (68, 80, 83, 71), (61, 73, 72, 60), (67, 79, 78, 66), (65, 77, 76, 64), (71, 83, 82, 70), (63, 75, 74, 62), (69, 81, 80, 68), (66, 78, 77, 65), (85, 97, 96, 84), (92, 104, 107, 95), (86, 98, 97, 85), (79, 91, 90, 78), (77, 89, 88, 76), (83, 95, 94, 82), (75, 87, 86, 74), (81, 93, 92, 80), (78, 90, 89, 77), (72, 84, 87, 75), (82, 94, 93, 81), (76, 88, 91, 79), (105, 106, 107, 104), (97, 98, 99, 96), (101, 102, 103, 100), (91, 103, 102, 90), (89, 101, 100, 88), (95, 107, 106, 94), (87, 99, 98, 86), (93, 105, 104, 92), (90, 102, 101, 89), (84, 96, 99, 87), (94, 106, 105, 93), (88, 100, 103, 91)])
me_proprb.polygons.foreach_set('use_smooth', [True] * 98)
_k = {(24, 25): 1.0, (26, 27): 1.0, (4, 25): 1.0, (5, 26): 1.0, (4, 6): 1.0, (5, 7): 1.0, (6, 29): 1.0, (7, 28): 1.0, (29, 30): 1.0, (28, 31): 1.0, (12, 30): 1.0, (13, 31): 1.0, (12, 14): 1.0, (13, 15): 1.0, (14, 33): 1.0, (15, 32): 1.0, (33, 34): 1.0, (32, 35): 1.0, (20, 34): 1.0, (21, 35): 1.0, (20, 22): 1.0, (21, 23): 1.0, (22, 24): 1.0, (23, 27): 1.0, (0, 2): 1.0, (1, 3): 1.0, (0, 1): 1.0, (2, 3): 1.0, (8, 9): 1.0, (8, 10): 1.0, (9, 11): 1.0, (10, 11): 1.0, (16, 17): 1.0, (16, 18): 1.0, (17, 19): 1.0, (18, 19): 1.0}
me_proprb.attributes.new('crease_edge', 'FLOAT', 'EDGE').data.foreach_set('value', [_k.get((min(e.vertices), max(e.vertices)), 0.0) for e in me_proprb.edges])
_uv = me_proprb.uv_layers.new(name='UVMap')
_uv.uv.foreach_set('vector', [0.9756, 0.6532, 0.9756, 0.6532, 0.9756, 0.8468, 0.9756, 0.8468, 0.9167, 0.5, 0.8333, 0.5, 0.8333, 1.0, 0.9167, 1.0, 0.8333, 0.5, 0.75, 0.5, 0.75, 1.0, 0.8333, 1.0, 0.75, 0.5, 0.6667, 0.5, 0.6667, 1.0, 0.75, 1.0, 0.6078, 0.6532, 0.6078, 0.6532, 0.6422, 0.6532, 0.6422, 0.6532, 0.5833, 0.5, 0.5, 0.5, 0.5, 1.0, 0.5833, 1.0, 0.5, 0.5, 0.4167, 0.5, 0.4167, 1.0, 0.5, 1.0, 0.4167, 0.5, 0.3333, 0.5, 0.3333, 1.0, 0.4167, 1.0, 0.3089, 0.6532, 0.3089, 0.6532, 0.3089, 0.8468, 0.3089, 0.8468, 0.25, 0.5, 0.1667, 0.5, 0.1667, 1.0, 0.25, 1.0, 0.37, 0.4578, 0.4578, 0.37, 0.49, 0.25, 0.4578, 0.13, 0.37, 0.04215, 0.25, 0.01, 0.13, 0.04215, 0.04215, 0.13, 0.01, 0.25, 0.04215, 0.37, 0.13, 0.4578, 0.25, 0.49, 0.1667, 0.5, 0.08333, 0.5, 0.08333, 1.0, 0.1667, 1.0, 0.08333, 0.5, 7.451e-08, 0.5, 7.451e-08, 1.0, 0.08333, 1.0, 0.75, 0.49, 0.63, 0.4578, 0.5422, 0.37, 0.51, 0.25, 0.5422, 0.13, 0.63, 0.04215, 0.75, 0.01, 0.87, 0.04215, 0.9578, 0.13, 0.99, 0.25, 0.9578, 0.37, 0.87, 0.4578, 0.9756, 0.6532, 1.0, 0.5, 0.9167, 0.5, 0.9411, 0.6532, 0.9411, 0.8468, 0.9167, 1.0, 1.0, 1.0, 0.9756, 0.8468, 0.9756, 0.8468, 1.0, 1.0, 1.0, 0.5, 0.9756, 0.6532, 0.9411, 0.6532, 0.9167, 0.5, 0.9167, 1.0, 0.9411, 0.8468, 0.6422, 0.8468, 0.6667, 1.0, 0.6667, 0.5, 0.6422, 0.6532, 0.6422, 0.6532, 0.6667, 0.5, 0.5833, 0.5, 0.6078, 0.6532, 0.6078, 0.8468, 0.5833, 1.0, 0.6667, 1.0, 0.6422, 0.8468, 0.6078, 0.6532, 0.5833, 0.5, 0.5833, 1.0, 0.6078, 0.8468, 0.3089, 0.8468, 0.3333, 1.0, 0.3333, 0.5, 0.3089, 0.6532, 0.3089, 0.6532, 0.3333, 0.5, 0.25, 0.5, 0.2744, 0.6532, 0.2744, 0.8468, 0.25, 1.0, 0.3333, 1.0, 0.3089, 0.8468, 0.2744, 0.6532, 0.25, 0.5, 0.25, 1.0, 0.2744, 0.8468, 0.2744, 0.6532, 0.2744, 0.6532, 0.3089, 0.6532, 0.3089, 0.6532, 0.6422, 0.8468, 0.6422, 0.8468, 0.6078, 0.8468, 0.6078, 0.8468, 0.9411, 0.8468, 0.9411, 0.8468, 0.9411, 0.6532, 0.9411, 0.6532, 0.3089, 0.8468, 0.3089, 0.8468, 0.2744, 0.8468, 0.2744, 0.8468, 0.9411, 0.6532, 0.9411, 0.6532, 0.9756, 0.6532, 0.9756, 0.6532, 0.6078, 0.8468, 0.6078, 0.8468, 0.6078, 0.6532, 0.6078, 0.6532, 0.6422, 0.6532, 0.6422, 0.6532, 0.6422, 0.8468, 0.6422, 0.8468, 0.2744, 0.8468, 0.2744, 0.8468, 0.2744, 0.6532, 0.2744, 0.6532, 0.9756, 0.8468, 0.9756, 0.8468, 0.9411, 0.8468, 0.9411, 0.8468, 0.6078, 0.8468, 0.6078, 0.8468, 0.6078, 0.6532, 0.6078, 0.6532, 0.9411, 0.6532, 0.9411, 0.6532, 0.9756, 0.6532, 0.9756, 0.6532, 0.3089, 0.8468, 0.3089, 0.8468, 0.2744, 0.8468, 0.2744, 0.8468, 0.6422, 0.8468, 0.6422, 0.8468, 0.6078, 0.8468, 0.6078, 0.8468, 0.2744, 0.6532, 0.2744, 0.6532, 0.3089, 0.6532, 0.3089, 0.6532, 0.9756, 0.6532, 0.9756, 0.6532, 0.9756, 0.8468, 0.9756, 0.8468, 0.6422, 0.6532, 0.6422, 0.6532, 0.6422, 0.8468, 0.6422, 0.8468, 0.2744, 0.8468, 0.2744, 0.8468, 0.2744, 0.6532, 0.2744, 0.6532, 0.9756, 0.8468, 0.9756, 0.8468, 0.9411, 0.8468, 0.9411, 0.8468, 0.3089, 0.6532, 0.3089, 0.6532, 0.3089, 0.8468, 0.3089, 0.8468, 0.6078, 0.6532, 0.6078, 0.6532, 0.6422, 0.6532, 0.6422, 0.6532, 0.9756, 0.6532, 0.9756, 0.6532, 0.9756, 0.8468, 0.9756, 0.8468, 0.2744, 0.6532, 0.2744, 0.6532, 0.3089, 0.6532, 0.3089, 0.6532, 0.6422, 0.8468, 0.6422, 0.8468, 0.6078, 0.8468, 0.6078, 0.8468, 0.9411, 0.8468, 0.9411, 0.8468, 0.9411, 0.6532, 0.9411, 0.6532, 0.6422, 0.8468, 0.6422, 0.8468, 0.6078, 0.8468, 0.6078, 0.8468, 0.2744, 0.6532, 0.2744, 0.6532, 0.3089, 0.6532, 0.3089, 0.6532, 0.9756, 0.6532, 0.9756, 0.6532, 0.9756, 0.8468, 0.9756, 0.8468, 0.9411, 0.8468, 0.9411, 0.8468, 0.9411, 0.6532, 0.9411, 0.6532, 0.3089, 0.8468, 0.3089, 0.8468, 0.2744, 0.8468, 0.2744, 0.8468, 0.9411, 0.6532, 0.9411, 0.6532, 0.9756, 0.6532, 0.9756, 0.6532, 0.6078, 0.8468, 0.6078, 0.8468, 0.6078, 0.6532, 0.6078, 0.6532, 0.6422, 0.6532, 0.6422, 0.6532, 0.6422, 0.8468, 0.6422, 0.8468, 0.2744, 0.8468, 0.2744, 0.8468, 0.2744, 0.6532, 0.2744, 0.6532, 0.9756, 0.8468, 0.9756, 0.8468, 0.9411, 0.8468, 0.9411, 0.8468, 0.3089, 0.6532, 0.3089, 0.6532, 0.3089, 0.8468, 0.3089, 0.8468, 0.6078, 0.6532, 0.6078, 0.6532, 0.6422, 0.6532, 0.6422, 0.6532, 0.9411, 0.6532, 0.9411, 0.6532, 0.9756, 0.6532, 0.9756, 0.6532, 0.3089, 0.8468, 0.3089, 0.8468, 0.2744, 0.8468, 0.2744, 0.8468, 0.9411, 0.8468, 0.9411, 0.8468, 0.9411, 0.6532, 0.9411, 0.6532, 0.9411, 0.8468, 0.9411, 0.8468, 0.9411, 0.6532, 0.9411, 0.6532, 0.3089, 0.8468, 0.3089, 0.8468, 0.2744, 0.8468, 0.2744, 0.8468, 0.9411, 0.6532, 0.9411, 0.6532, 0.9756, 0.6532, 0.9756, 0.6532, 0.6078, 0.8468, 0.6078, 0.8468, 0.6078, 0.6532, 0.6078, 0.6532, 0.6422, 0.6532, 0.6422, 0.6532, 0.6422, 0.8468, 0.6422, 0.8468, 0.2744, 0.8468, 0.2744, 0.8468, 0.2744, 0.6532, 0.2744, 0.6532, 0.9756, 0.8468, 0.9756, 0.8468, 0.9411, 0.8468, 0.9411, 0.8468, 0.3089, 0.6532, 0.3089, 0.6532, 0.3089, 0.8468, 0.3089, 0.8468, 0.6078, 0.6532, 0.6078, 0.6532, 0.6422, 0.6532, 0.6422, 0.6532, 0.9411, 0.6532, 0.9411, 0.6532, 0.9756, 0.6532, 0.9756, 0.6532, 0.3089, 0.8468, 0.3089, 0.8468, 0.2744, 0.8468, 0.2744, 0.8468, 0.9411, 0.8468, 0.9411, 0.8468, 0.9411, 0.6532, 0.9411, 0.6532, 0.6078, 0.8468, 0.6078, 0.8468, 0.6078, 0.6532, 0.6078, 0.6532, 0.6422, 0.6532, 0.6422, 0.6532, 0.6422, 0.8468, 0.6422, 0.8468, 0.2744, 0.8468, 0.2744, 0.8468, 0.2744, 0.6532, 0.2744, 0.6532, 0.9756, 0.8468, 0.9756, 0.8468, 0.9411, 0.8468, 0.9411, 0.8468, 0.3089, 0.6532, 0.3089, 0.6532, 0.3089, 0.8468, 0.3089, 0.8468, 0.6078, 0.6532, 0.6078, 0.6532, 0.6422, 0.6532, 0.6422, 0.6532, 0.9756, 0.6532, 0.9756, 0.6532, 0.9756, 0.8468, 0.9756, 0.8468, 0.2744, 0.6532, 0.2744, 0.6532, 0.3089, 0.6532, 0.3089, 0.6532, 0.6422, 0.8468, 0.6422, 0.8468, 0.6078, 0.8468, 0.6078, 0.8468, 0.3089, 0.6532, 0.2744, 0.6532, 0.2744, 0.8468, 0.3089, 0.8468, 0.9411, 0.6532, 0.9411, 0.8468, 0.9756, 0.8468, 0.9756, 0.6532, 0.6422, 0.6532, 0.6078, 0.6532, 0.6078, 0.8468, 0.6422, 0.8468, 0.6078, 0.8468, 0.6078, 0.8468, 0.6078, 0.6532, 0.6078, 0.6532, 0.6422, 0.6532, 0.6422, 0.6532, 0.6422, 0.8468, 0.6422, 0.8468, 0.2744, 0.8468, 0.2744, 0.8468, 0.2744, 0.6532, 0.2744, 0.6532, 0.9756, 0.8468, 0.9756, 0.8468, 0.9411, 0.8468, 0.9411, 0.8468, 0.3089, 0.6532, 0.3089, 0.6532, 0.3089, 0.8468, 0.3089, 0.8468, 0.6078, 0.6532, 0.6078, 0.6532, 0.6422, 0.6532, 0.6422, 0.6532, 0.9756, 0.6532, 0.9756, 0.6532, 0.9756, 0.8468, 0.9756, 0.8468, 0.2744, 0.6532, 0.2744, 0.6532, 0.3089, 0.6532, 0.3089, 0.6532, 0.6422, 0.8468, 0.6422, 0.8468, 0.6078, 0.8468, 0.6078, 0.8468])
me_proprb.materials.append(mat_dark)
me_proprb.update()

# ---- objects
ob_drone = bpy.data.objects.new('drone', me_cube_001)
ob_propshields = bpy.data.objects.new('propShields', me_torus)
ob_topcover = bpy.data.objects.new('topCover', me_cube_005)
ob_cube_002 = bpy.data.objects.new('Cube.002', me_cube_002)
ob_proplf = bpy.data.objects.new('propLF', me_proplf)
ob_proprf = bpy.data.objects.new('propRF', me_proprf)
ob_proplb = bpy.data.objects.new('propLB', me_proplb)
ob_proprb = bpy.data.objects.new('propRB', me_proprb)

# ---- transforms, parenting, visibility, modifiers, constraints
ob_drone.location = (0.0, 0.0, 0.0)
ob_drone.rotation_euler = (0.0, 0.0, 4.712)
_m = ob_drone.modifiers.new('Bevel', 'BEVEL')
_m.width = 0.17
_m.width_pct = 0.17
_m.segments = 4
_m.harden_normals = True
_m = ob_drone.modifiers.new('Smooth by Angle', 'NODES')
_m.node_group = ng_smooth_by_angle
_m.use_pin_to_last = True
_m.show_group_selector = False
ob_propshields.parent = ob_drone
ob_propshields.location = (3.558, 2.716, 1.163)
_vg = ob_propshields.vertex_groups.new(name='Group')
for _i, _w in zip([30, 31, 35, 36, 37, 41, 42, 43, 47, 92, 93, 97], [1.0, 1.0, 1.0, 1.0, 1.0, 1.0, 1.0, 1.0, 1.0, 0.5, 0.5, 0.5]): _vg.add([_i], _w, 'REPLACE')
_m = ob_propshields.modifiers.new('Shrinkwrap', 'SHRINKWRAP')
_m.target = ob_drone
_m.vertex_group = 'Group'
_m.offset = 0.01
_m = ob_propshields.modifiers.new('Mirror', 'MIRROR')
_m.use_axis = (True, True, False)
_m.merge_threshold = 0.03
_m.mirror_object = ob_drone
_m = ob_propshields.modifiers.new('Subdivision', 'SUBSURF')
_m.levels = 2
_m = ob_propshields.modifiers.new('Smooth by Angle', 'NODES')
_m.node_group = ng_smooth_by_angle
_m.use_pin_to_last = True
_m.show_group_selector = False
ob_topcover.parent = ob_drone
ob_topcover.location = (0.001105, -0.7829, 2.092)
_m = ob_topcover.modifiers.new('Mirror', 'MIRROR')
_m.merge_threshold = 0.0487
_m = ob_topcover.modifiers.new('Subdivision', 'SUBSURF')
_m.levels = 4
_m = ob_topcover.modifiers.new('Bevel', 'BEVEL')
_m.harden_normals = True
_m = ob_topcover.modifiers.new('Smooth by Angle', 'NODES')
_m.node_group = ng_smooth_by_angle
_m.use_pin_to_last = True
_m.show_group_selector = False
ob_cube_002.parent = ob_topcover
ob_cube_002.matrix_parent_inverse = Matrix(((1.0, -0.0, -0.0, -0.001105), (-0.0, 1.0, 0.0, 0.7829), (-0.0, -0.0, 1.0, -2.071), (-0.0, 0.0, -0.0, 1.0)))
ob_cube_002.location = (0.001105, -0.7829, 2.071)
ob_cube_002.scale = (1.266, 1.266, 0.8634)
ob_cube_002.display_type = 'WIRE'
_m = ob_cube_002.modifiers.new('Mirror', 'MIRROR')
_m.use_bisect_axis = (True, False, False)
_m = ob_cube_002.modifiers.new('Displace', 'DISPLACE')
_m.mid_level = 0.9873
ob_proplf.parent = ob_drone
ob_proplf.location = (3.603, -2.662, 1.232)
ob_proplf.rotation_euler = (0.0, 0.0, 1.278)
_m = ob_proplf.modifiers.new('Subdivision', 'SUBSURF')
_m.levels = 2
_m = ob_proplf.modifiers.new('Smooth by Angle', 'NODES')
_m.node_group = ng_smooth_by_angle
_m.use_pin_to_last = True
_m.show_group_selector = False
ob_proprf.parent = ob_drone
ob_proprf.location = (-3.608, -2.713, 1.232)
ob_proprf.rotation_euler = (0.0, 0.0, 1.278)
_m = ob_proprf.modifiers.new('Subdivision', 'SUBSURF')
_m.levels = 2
_m = ob_proprf.modifiers.new('Smooth by Angle', 'NODES')
_m.node_group = ng_smooth_by_angle
_m.use_pin_to_last = True
_m.show_group_selector = False
ob_proplb.parent = ob_drone
ob_proplb.location = (3.659, 2.712, 1.232)
ob_proplb.rotation_euler = (0.0, 0.0, 1.278)
_m = ob_proplb.modifiers.new('Subdivision', 'SUBSURF')
_m.levels = 2
_m = ob_proplb.modifiers.new('Smooth by Angle', 'NODES')
_m.node_group = ng_smooth_by_angle
_m.use_pin_to_last = True
_m.show_group_selector = False
ob_proprb.parent = ob_drone
ob_proprb.location = (-3.553, 2.66, 1.232)
ob_proprb.rotation_euler = (0.0, 0.0, 1.278)
_m = ob_proprb.modifiers.new('Subdivision', 'SUBSURF')
_m.levels = 2
_m = ob_proprb.modifiers.new('Smooth by Angle', 'NODES')
_m.node_group = ng_smooth_by_angle
_m.use_pin_to_last = True
_m.show_group_selector = False

# ---- collection membership
col_collection.objects.link(ob_drone)
col_collection.objects.link(ob_propshields)
col_collection.objects.link(ob_topcover)
col_collection.objects.link(ob_cube_002)
col_collection.objects.link(ob_proplf)
col_collection.objects.link(ob_proprf)
col_collection.objects.link(ob_proplb)
col_collection.objects.link(ob_proprb)

# ---- scene / render settings (as saved in the file)
scene.frame_start = 1; scene.frame_end = 60; scene.frame_set(13)
scene.render.engine = 'BLENDER_EEVEE_NEXT'
bpy.context.view_layer.update()

# ---- added for rendering (the .blend has no active camera and no usable light): camera, sun
cam_auto = bpy.data.cameras.new('AutoCamera')
cam_auto.lens = 50.0
cam_auto.sensor_width = 36.0
cam_auto.clip_end = 1000.0
ob_auto_camera = bpy.data.objects.new('AutoCamera', cam_auto)
scene.collection.objects.link(ob_auto_camera)
ob_auto_camera.location = (15.7125, -18.855, 13.7508)
ob_auto_camera.rotation_euler = (1.09748, -7.21219e-08, 0.694738)
scene.camera = ob_auto_camera
light_auto_sun = bpy.data.lights.new('AutoSun', 'SUN')
light_auto_sun.energy = 3.0
light_auto_sun.angle = 0.0523599
ob_auto_sun = bpy.data.objects.new('AutoSun', light_auto_sun)
scene.collection.objects.link(ob_auto_sun)
ob_auto_sun.rotation_euler = (0.872665, 0.174533, 0.523599)
bpy.context.view_layer.update()
